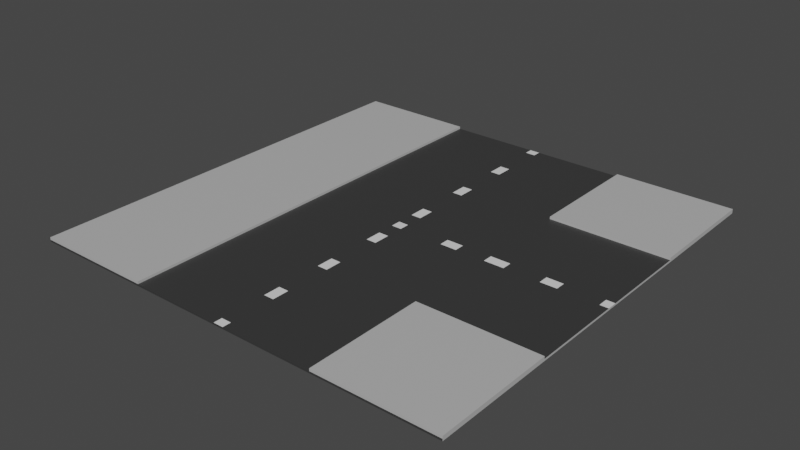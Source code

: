 # Source: ThreeWay.blend  (saved by Blender 2.91.10; exported with 4.5.12 LTS)
import bpy
from mathutils import Matrix  # noqa: F401  (used for matrix-valued properties, if any)

bpy.ops.wm.read_factory_settings(use_empty=True)
scene = bpy.context.scene
scene.name = 'Scene'

# ---- collections
col_collection = bpy.data.collections.new('Collection'); scene.collection.children.link(col_collection)

# ---- materials (node trees are filled in below, after node groups)
mat_material_004 = bpy.data.materials.new('Material.004')
mat_material_004.use_transparent_shadow = False
mat_material_005 = bpy.data.materials.new('Material.005')
mat_material_005.use_transparent_shadow = False
mat_material_006 = bpy.data.materials.new('Material.006')
mat_material_006.use_transparent_shadow = False

# ---- material node trees
mat_material_004.use_nodes = True; mat_material_004.node_tree.nodes.clear()
_N = mat_material_004.node_tree.nodes; _L = mat_material_004.node_tree.links
n0 = _N.new('ShaderNodeBsdfPrincipled'); n0.name = 'Principled BSDF'; n0.location = (10, 300)
n0.distribution = 'GGX'
n0.subsurface_method = 'BURLEY'
n0.inputs[0].default_value = (0.03968, 0.03968, 0.03968, 1.0)
n0.inputs[3].default_value = 1.45
n0.inputs[27].default_value = (0.0, 0.0, 0.0, 1.0)
n0.inputs[28].default_value = 1.0
n1 = _N.new('ShaderNodeOutputMaterial'); n1.name = 'Material Output'; n1.location = (300, 300)
_L.new(n0.outputs[0], n1.inputs[0])
n1.is_active_output = True
mat_material_005.use_nodes = True; mat_material_005.node_tree.nodes.clear()
_N = mat_material_005.node_tree.nodes; _L = mat_material_005.node_tree.links
n0 = _N.new('ShaderNodeBsdfPrincipled'); n0.name = 'Principled BSDF'; n0.location = (10, 300)
n0.distribution = 'GGX'
n0.subsurface_method = 'BURLEY'
n0.inputs[0].default_value = (0.477, 0.477, 0.477, 1.0)
n0.inputs[3].default_value = 1.45
n0.inputs[27].default_value = (0.0, 0.0, 0.0, 1.0)
n0.inputs[28].default_value = 1.0
n1 = _N.new('ShaderNodeOutputMaterial'); n1.name = 'Material Output'; n1.location = (300, 300)
_L.new(n0.outputs[0], n1.inputs[0])
n1.is_active_output = True
mat_material_006.use_nodes = True; mat_material_006.node_tree.nodes.clear()
_N = mat_material_006.node_tree.nodes; _L = mat_material_006.node_tree.links
n0 = _N.new('ShaderNodeBsdfPrincipled'); n0.name = 'Principled BSDF'; n0.location = (10, 300)
n0.distribution = 'GGX'
n0.subsurface_method = 'BURLEY'
n0.inputs[3].default_value = 1.45
n0.inputs[27].default_value = (0.0, 0.0, 0.0, 1.0)
n0.inputs[28].default_value = 1.0
n1 = _N.new('ShaderNodeOutputMaterial'); n1.name = 'Material Output'; n1.location = (300, 300)
_L.new(n0.outputs[0], n1.inputs[0])
n1.is_active_output = True

# ---- world
world_world = bpy.data.worlds.new('World'); scene.world = world_world
world_world.use_nodes = True; world_world.node_tree.nodes.clear()
_N = world_world.node_tree.nodes; _L = world_world.node_tree.links
n0 = _N.new('ShaderNodeOutputWorld'); n0.name = 'World Output'; n0.location = (300, 300)
n1 = _N.new('ShaderNodeBackground'); n1.name = 'Background'; n1.location = (10, 300)
n1.inputs[0].default_value = (0.05088, 0.05088, 0.05088, 1.0)
_L.new(n1.outputs[0], n0.inputs[0])
n0.is_active_output = True
world_world.color = (0.05088, 0.05088, 0.05088)
world_world.use_sun_shadow = False
world_world.sun_shadow_jitter_overblur = 0.0

# ---- meshes
me_cube = bpy.data.meshes.new('Cube')
me_cube.from_pydata([(-9.0, -9.0, -0.0397), (-9.0, -9.0, 0.0397), (-9.0, 9.0, -0.0397), (-9.0, 9.0, 0.0397), (9.0, -9.0, -0.0397), (9.0, -9.0, 0.0397), (9.0, 9.0, -0.0397), (9.0, 9.0, 0.0397), (-4.0, 9.0, -0.0397), (-4.0, -9.0, 0.0397), (-4.0, 9.0, 0.0397), (-4.0, -9.0, -0.0397), (4.0, 9.0, 0.0397), (4.0, -9.0, -0.0397), (4.0, 9.0, -0.0397), (4.0, -9.0, 0.0397), (-9.0, -9.0, 0.1397), (-9.0, 9.0, 0.1397), (4.0, 9.0, 0.1397), (9.0, 9.0, 0.1397), (9.0, -9.0, 0.1397), (-4.0, -9.0, 0.1397), (-4.0, 9.0, 0.1397), (4.0, -9.0, 0.1397), (0.2105, -9.0, -0.0397), (-0.2105, -9.0, -0.0397), (-0.2105, 9.0, 0.0397), (0.2105, 9.0, 0.0397), (0.2105, -9.0, 0.0397), (-0.2105, -9.0, 0.0397), (-0.2105, 9.0, -0.0397), (0.2105, 9.0, -0.0397), (-9.0, 6.079, -0.0397), (-9.0, 6.779, -0.0397), (-9.0, 3.507, -0.0397), (-9.0, 4.207, -0.0397), (-9.0, 0.9357, -0.0397), (-9.0, 1.636, -0.0397), (-9.0, -1.636, -0.0397), (-9.0, -0.9357, -0.0397), (-9.0, -4.207, -0.0397), (-9.0, -3.507, -0.0397), (-9.0, -6.779, -0.0397), (-9.0, -6.079, -0.0397), (-9.0, -6.079, 0.0397), (-9.0, -6.779, 0.0397), (-9.0, -3.507, 0.0397), (-9.0, -4.207, 0.0397), (-9.0, -0.9357, 0.0397), (-9.0, -1.636, 0.0397), (-9.0, 1.636, 0.0397), (-9.0, 0.9357, 0.0397), (-9.0, 4.207, 0.0397), (-9.0, 3.507, 0.0397), (-9.0, 6.779, 0.0397), (-9.0, 6.079, 0.0397), (9.0, -6.079, -0.0397), (9.0, -6.779, -0.0397), (9.0, -3.507, -0.0397), (9.0, -4.207, -0.0397), (9.0, -0.9357, -0.0397), (9.0, -1.636, -0.0397), (9.0, 1.636, -0.0397), (9.0, 0.9357, -0.0397), (9.0, 4.207, -0.0397), (9.0, 3.507, -0.0397), (9.0, 6.779, -0.0397), (9.0, 6.079, -0.0397), (9.0, 6.079, 0.0397), (9.0, 6.779, 0.0397), (9.0, 3.507, 0.0397), (9.0, 4.207, 0.0397), (9.0, 0.9357, 0.0397), (9.0, 1.636, 0.0397), (9.0, -1.636, 0.0397), (9.0, -0.9357, 0.0397), (9.0, -4.207, 0.0397), (9.0, -3.507, 0.0397), (9.0, -6.779, 0.0397), (9.0, -6.079, 0.0397), (-4.0, 6.079, -0.0397), (-4.0, 6.779, -0.0397), (-4.0, 3.507, -0.0397), (-4.0, 4.207, -0.0397), (-4.0, 0.9357, -0.0397), (-4.0, 1.636, -0.0397), (-4.0, -1.636, -0.0397), (-4.0, -0.9357, -0.0397), (-4.0, -4.207, -0.0397), (-4.0, -3.507, -0.0397), (-4.0, -6.779, -0.0397), (-4.0, -6.079, -0.0397), (-4.0, 6.079, 0.0397), (-4.0, 6.779, 0.0397), (-4.0, 3.507, 0.0397), (-4.0, 4.207, 0.0397), (-4.0, 0.9357, 0.0397), (-4.0, 1.636, 0.0397), (-4.0, -1.636, 0.0397), (-4.0, -0.9357, 0.0397), (-4.0, -4.207, 0.0397), (-4.0, -3.507, 0.0397), (-4.0, -6.779, 0.0397), (-4.0, -6.079, 0.0397), (4.0, 6.779, 0.0397), (4.0, 6.079, 0.0397), (4.0, 4.207, 0.0397), (4.0, 3.507, 0.0397), (4.0, 1.636, 0.0397), (4.0, 0.9357, 0.0397), (4.0, -0.9357, 0.0397), (4.0, -1.636, 0.0397), (4.0, -3.507, 0.0397), (4.0, -4.207, 0.0397), (4.0, -6.079, 0.0397), (4.0, -6.779, 0.0397), (4.0, 6.779, -0.0397), (4.0, 6.079, -0.0397), (4.0, 4.207, -0.0397), (4.0, 3.507, -0.0397), (4.0, 1.636, -0.0397), (4.0, 0.9357, -0.0397), (4.0, -0.9357, -0.0397), (4.0, -1.636, -0.0397), (4.0, -3.507, -0.0397), (4.0, -4.207, -0.0397), (4.0, -6.079, -0.0397), (4.0, -6.779, -0.0397), (-9.0, -6.779, 0.1397), (-9.0, -6.079, 0.1397), (-9.0, -4.207, 0.1397), (-9.0, -3.507, 0.1397), (-9.0, -1.636, 0.1397), (-9.0, -0.9357, 0.1397), (-9.0, 0.9357, 0.1397), (-9.0, 1.636, 0.1397), (-9.0, 3.507, 0.1397), (-9.0, 4.207, 0.1397), (-9.0, 6.079, 0.1397), (-9.0, 6.779, 0.1397), (9.0, 6.079, 0.1397), (9.0, 6.779, 0.1397), (9.0, 4.207, 0.1397), (9.0, -4.207, 0.1397), (9.0, -6.779, 0.1397), (9.0, -6.079, 0.1397), (-4.0, 6.779, 0.1397), (-4.0, 6.079, 0.1397), (-4.0, 4.207, 0.1397), (-4.0, 3.507, 0.1397), (-4.0, 1.636, 0.1397), (-4.0, 0.9357, 0.1397), (-4.0, -0.9357, 0.1397), (-4.0, -1.636, 0.1397), (-4.0, -3.507, 0.1397), (-4.0, -4.207, 0.1397), (-4.0, -6.079, 0.1397), (-4.0, -6.779, 0.1397), (4.0, 6.079, 0.1397), (4.0, 6.779, 0.1397), (4.0, 4.207, 0.1397), (4.0, -4.207, 0.1397), (4.0, -6.779, 0.1397), (4.0, -6.079, 0.1397), (-0.2105, -6.779, -0.0397), (-0.2105, -6.079, -0.0397), (-0.2105, -4.207, -0.0397), (-0.2105, -3.507, -0.0397), (-0.2105, -1.636, -0.0397), (-0.2105, -0.9357, -0.0397), (-0.2105, 0.9357, -0.0397), (-0.2105, 1.636, -0.0397), (-0.2105, 3.507, -0.0397), (-0.2105, 4.207, -0.0397), (-0.2105, 6.079, -0.0397), (-0.2105, 6.779, -0.0397), (0.2105, 6.779, -0.0397), (0.2105, 6.079, -0.0397), (0.2105, 4.207, -0.0397), (0.2105, 3.507, -0.0397), (0.2105, 1.636, -0.0397), (0.2105, 0.9357, -0.0397), (0.2105, -0.9357, -0.0397), (0.2105, -1.636, -0.0397), (0.2105, -3.507, -0.0397), (0.2105, -4.207, -0.0397), (0.2105, -6.079, -0.0397), (0.2105, -6.779, -0.0397), (0.2105, -6.779, 0.0397), (0.2105, -6.079, 0.0397), (0.2105, -4.207, 0.0397), (0.2105, -3.507, 0.0397), (0.2105, -1.636, 0.0397), (0.2105, -0.9357, 0.0397), (0.2105, 0.9357, 0.0397), (0.2105, 1.636, 0.0397), (0.2105, 3.507, 0.0397), (0.2105, 4.207, 0.0397), (0.2105, 6.079, 0.0397), (0.2105, 6.779, 0.0397), (-0.2105, 6.779, 0.0397), (-0.2105, 6.079, 0.0397), (-0.2105, 4.207, 0.0397), (-0.2105, 3.507, 0.0397), (-0.2105, 1.636, 0.0397), (-0.2105, 0.9357, 0.0397), (-0.2105, -0.9357, 0.0397), (-0.2105, -1.636, 0.0397), (-0.2105, -3.507, 0.0397), (-0.2105, -4.207, 0.0397), (-0.2105, -6.079, 0.0397), (-0.2105, -6.779, 0.0397), (-9.0, 8.648, -0.0397), (-4.0, 8.648, -0.0397), (-9.0, 8.648, 0.0397), (-9.0, 8.648, 0.1397), (9.0, 8.648, -0.0397), (9.0, 8.648, 0.0397), (4.0, 8.648, -0.0397), (9.0, 8.648, 0.1397), (-0.2105, 8.648, -0.0397), (-4.0, 8.648, 0.0397), (-0.2105, 8.648, 0.0397), (-4.0, 8.648, 0.1397), (0.2105, 8.648, 0.0397), (4.0, 8.648, 0.0397), (4.0, 8.648, 0.1397), (0.2105, 8.648, -0.0397), (-9.0, -8.648, -0.0397), (-9.0, -8.648, 0.0397), (-4.0, -8.648, -0.0397), (-9.0, -8.648, 0.1397), (4.0, -8.648, -0.0397), (9.0, -8.648, -0.0397), (9.0, -8.648, 0.0397), (9.0, -8.648, 0.1397), (-0.2105, -8.648, -0.0397), (-4.0, -8.648, 0.0397), (-4.0, -8.648, 0.1397), (-0.2105, -8.648, 0.0397), (4.0, -8.648, 0.0397), (4.0, -8.648, 0.1397), (0.2105, -8.648, 0.0397), (0.2105, -8.648, -0.0397), (0.2105, -4.0, 0.0397), (-0.2105, -4.0, 0.0397), (-0.2105, -4.0, -0.0397), (0.2105, -4.0, -0.0397), (4.0, -4.0, 0.0397), (4.0, -4.0, 0.1397), (-9.0, -4.0, 0.0397), (-9.0, -4.0, 0.1397), (-4.0, -4.0, 0.0397), (-4.0, -4.0, 0.1397), (9.0, -4.0, 0.1397), (-4.0, -4.0, -0.0397), (-9.0, -4.0, -0.0397), (4.0, -4.0, -0.0397), (9.0, -4.0, 0.0397), (9.0, -4.0, -0.0397), (0.2105, 4.0, 0.0397), (-0.2105, 4.0, 0.0397), (-0.2105, 4.0, -0.0397), (0.2105, 4.0, -0.0397), (4.0, 4.0, 0.0397), (4.0, 4.0, 0.1397), (-9.0, 4.0, 0.0397), (-9.0, 4.0, 0.1397), (-4.0, 4.0, 0.0397), (-4.0, 4.0, 0.1397), (9.0, 4.0, 0.1397), (-4.0, 4.0, -0.0397), (-9.0, 4.0, -0.0397), (4.0, 4.0, -0.0397), (9.0, 4.0, 0.0397), (9.0, 4.0, -0.0397), (4.0, 0.9357, 0.0397), (4.0, 1.636, 0.0397), (4.0, -1.636, 0.0397), (4.0, -0.9357, 0.0397), (4.0, -4.0, 0.0397), (4.0, -3.507, 0.0397), (4.0, 3.507, 0.0397), (9.0, 3.507, 0.0397), (9.0, 0.9357, 0.0397), (9.0, 1.636, 0.0397), (9.0, -1.636, 0.0397), (9.0, -0.9357, 0.0397), (9.0, -4.0, 0.0397), (9.0, -3.507, 0.0397), (4.0, 4.0, 0.0397), (9.0, 4.0, 0.0397), (-9.0, -0.21, -0.0397), (-9.0, 0.21, -0.0397), (-9.0, -0.21, 0.0397), (-9.0, 0.21, 0.0397), (-4.0, 0.21, -0.0397), (-4.0, -0.21, -0.0397), (-9.0, 0.21, 0.1397), (-9.0, -0.21, 0.1397), (9.0, 0.21, -0.0397), (9.0, -0.21, -0.0397), (9.0, -0.21, 0.0397), (9.0, 0.21, 0.0397), (4.0, -0.21, -0.0397), (4.0, 0.21, -0.0397), (-0.2105, 0.21, -0.0397), (-0.2105, -0.21, -0.0397), (-4.0, -0.21, 0.0397), (-4.0, 0.21, 0.0397), (-0.2105, -0.21, 0.0397), (-0.2105, 0.21, 0.0397), (-4.0, 0.21, 0.1397), (-4.0, -0.21, 0.1397), (0.2105, 0.21, 0.0397), (0.2105, -0.21, 0.0397), (4.0, 0.21, 0.0397), (4.0, -0.21, 0.0397), (0.2105, -0.21, -0.0397), (0.2105, 0.21, -0.0397), (9.0, 0.21, 0.0397), (9.0, -0.21, 0.0397), (4.0, -0.21, 0.0397), (4.0, 0.21, 0.0397), (8.65, 9.0, 0.0397), (8.65, -9.0, -0.0397), (8.65, 9.0, -0.0397), (8.65, -9.0, 0.0397), (8.65, 9.0, 0.1397), (8.65, -9.0, 0.1397), (8.65, 6.079, 0.1397), (8.65, 6.779, 0.1397), (8.65, 4.207, 0.1397), (8.65, -4.207, 0.1397), (8.65, -6.779, 0.1397), (8.65, -6.079, 0.1397), (8.65, 6.079, -0.0397), (8.65, 6.779, -0.0397), (8.65, 3.507, -0.0397), (8.65, 4.207, -0.0397), (8.65, 0.9357, -0.0397), (8.65, 1.636, -0.0397), (8.65, -1.636, -0.0397), (8.65, -0.9357, -0.0397), (8.65, -4.207, -0.0397), (8.65, -3.507, -0.0397), (8.65, -6.779, -0.0397), (8.65, -6.079, -0.0397), (8.65, 8.648, -0.0397), (8.65, 8.648, 0.1397), (8.65, -8.648, 0.1397), (8.65, -8.648, -0.0397), (8.65, -4.0, -0.0397), (8.65, -4.0, 0.1397), (8.65, 4.0, -0.0397), (8.65, 4.0, 0.1397), (8.65, 3.507, 0.0397), (8.65, 0.9357, 0.0397), (8.65, 1.636, 0.0397), (8.65, -1.636, 0.0397), (8.65, -0.9357, 0.0397), (8.65, -3.507, 0.0397), (8.65, -4.0, 0.0397), (8.65, 4.0, 0.0397), (8.65, -0.21, -0.0397), (8.65, 0.21, -0.0397), (8.65, -0.21, 0.0397), (8.65, 0.21, 0.0397), (6.773, 9.0, -0.0397), (6.773, -9.0, 0.0397), (6.773, -9.0, 0.1397), (6.773, 6.779, 0.1397), (6.773, 4.207, 0.1397), (6.773, -6.079, 0.1397), (6.773, 6.079, -0.0397), (6.773, 3.507, -0.0397), (6.773, 0.9357, -0.0397), (6.773, -1.636, -0.0397), (6.773, -4.207, -0.0397), (6.773, -6.779, -0.0397), (6.773, 8.648, -0.0397), (6.773, -8.648, -0.0397), (6.773, -4.0, 0.1397), (6.773, 4.0, 0.1397), (6.773, 1.636, 0.0397), (6.773, -0.9357, 0.0397), (6.773, -3.507, 0.0397), (6.773, -4.0, 0.0397), (6.773, 4.0, 0.0397), (6.773, -0.21, -0.0397), (7.018, 0.21, 0.0397), (6.773, 9.0, 0.0397), (6.773, -9.0, -0.0397), (6.773, 9.0, 0.1397), (6.773, 6.079, 0.1397), (6.773, -4.207, 0.1397), (6.773, -6.779, 0.1397), (6.773, 6.779, -0.0397), (6.773, 4.207, -0.0397), (6.773, 1.636, -0.0397), (6.773, -0.9357, -0.0397), (6.773, -3.507, -0.0397), (6.773, -6.079, -0.0397), (6.773, 8.648, 0.1397), (6.773, -8.648, 0.1397), (6.773, -4.0, -0.0397), (6.773, 4.0, -0.0397), (6.773, 3.507, 0.0397), (6.773, 0.9357, 0.0397), (6.773, -1.636, 0.0397), (6.773, 0.21, -0.0397), (7.018, -0.21, 0.0397), (6.083, 9.0, -0.0397), (6.083, -9.0, 0.0397), (6.083, -9.0, 0.1397), (6.083, 6.779, 0.1397), (6.083, 4.207, 0.1397), (6.083, -6.079, 0.1397), (6.083, 6.079, -0.0397), (6.083, 3.507, -0.0397), (6.083, 0.9357, -0.0397), (6.083, -1.636, -0.0397), (6.083, -4.207, -0.0397), (6.083, -6.779, -0.0397), (6.083, 8.648, -0.0397), (6.083, -8.648, -0.0397), (6.083, -4.0, 0.1397), (6.083, 4.0, 0.1397), (6.083, 1.636, 0.0397), (6.083, -0.9357, 0.0397), (6.083, -3.507, 0.0397), (6.083, -4.0, 0.0397), (6.083, 4.0, 0.0397), (6.083, -0.21, -0.0397), (6.327, 0.21, 0.0397), (6.083, 9.0, 0.0397), (6.083, -9.0, -0.0397), (6.083, 9.0, 0.1397), (6.083, 6.079, 0.1397), (6.083, -4.207, 0.1397), (6.083, -6.779, 0.1397), (6.083, 6.779, -0.0397), (6.083, 4.207, -0.0397), (6.083, 1.636, -0.0397), (6.083, -0.9357, -0.0397), (6.083, -3.507, -0.0397), (6.083, -6.079, -0.0397), (6.083, 8.648, 0.1397), (6.083, -8.648, 0.1397), (6.083, -4.0, -0.0397), (6.083, 4.0, -0.0397), (6.083, 3.507, 0.0397), (6.083, 0.9357, 0.0397), (6.083, -1.636, 0.0397), (6.083, 0.21, -0.0397), (6.327, -0.21, 0.0397), (2.074, -9.0, 0.0397), (2.074, -9.0, -0.0397), (2.074, 9.0, -0.0397), (2.074, 9.0, 0.0397), (2.074, 6.079, 0.0397), (2.074, 6.779, 0.0397), (2.074, 3.507, 0.0397), (2.074, 4.207, 0.0397), (2.074, 0.9357, 0.0397), (2.074, 1.636, 0.0397), (2.074, -1.636, 0.0397), (2.074, -0.9357, 0.0397), (2.074, -4.207, 0.0397), (2.074, -3.507, 0.0397), (2.074, -6.779, 0.0397), (2.074, -6.079, 0.0397), (2.074, 6.079, -0.0397), (2.074, 6.779, -0.0397), (2.074, 3.507, -0.0397), (2.074, 4.207, -0.0397), (2.074, 0.9357, -0.0397), (2.074, 1.636, -0.0397), (2.074, -1.636, -0.0397), (2.074, -0.9357, -0.0397), (2.074, -4.207, -0.0397), (2.074, -3.507, -0.0397), (2.074, -6.779, -0.0397), (2.074, -6.079, -0.0397), (2.074, 8.648, -0.0397), (2.074, 8.648, 0.0397), (2.074, -8.648, -0.0397), (2.074, -8.648, 0.0397), (2.074, -4.0, -0.0397), (2.074, -4.0, 0.0397), (2.074, 4.0, -0.0397), (2.074, 4.0, 0.0397), (2.074, -0.21, -0.0397), (2.074, 0.21, -0.0397), (2.074, -0.21, 0.0397), (2.074, 0.21, 0.0397), (2.764, -9.0, -0.0397), (2.764, 9.0, -0.0397), (2.764, 6.079, 0.0397), (2.764, 3.507, 0.0397), (2.764, 0.9357, 0.0397), (2.764, -1.636, 0.0397), (2.764, -4.207, 0.0397), (2.764, -6.779, 0.0397), (2.764, 6.779, -0.0397), (2.764, 4.207, -0.0397), (2.764, 1.636, -0.0397), (2.764, -0.9357, -0.0397), (2.764, -3.507, -0.0397), (2.764, -6.079, -0.0397), (2.764, 8.648, 0.0397), (2.764, -8.648, 0.0397), (2.764, -4.0, -0.0397), (2.764, 4.0, -0.0397), (2.764, 0.21, -0.0397), (2.764, -0.21, 0.0397), (2.764, -9.0, 0.0397), (2.764, 9.0, 0.0397), (2.764, 6.779, 0.0397), (2.764, 4.207, 0.0397), (2.764, 1.636, 0.0397), (2.764, -0.9357, 0.0397), (2.764, -3.507, 0.0397), (2.764, -6.079, 0.0397), (2.764, 6.079, -0.0397), (2.764, 3.507, -0.0397), (2.764, 0.9357, -0.0397), (2.764, -1.636, -0.0397), (2.764, -4.207, -0.0397), (2.764, -6.779, -0.0397), (2.764, 8.648, -0.0397), (2.764, -8.648, -0.0397), (2.764, -4.0, 0.0397), (2.764, 4.0, 0.0397), (2.764, -0.21, -0.0397), (2.764, 0.21, 0.0397), (4.511, 9.0, -0.0397), (4.511, -9.0, 0.0397), (4.511, -9.0, 0.1397), (4.511, 6.779, 0.1397), (4.511, 4.207, 0.1397), (4.511, -6.079, 0.1397), (4.511, 6.079, -0.0397), (4.511, 3.507, -0.0397), (4.511, 0.9357, -0.0397), (4.511, -1.636, -0.0397), (4.511, -4.207, -0.0397), (4.511, -6.779, -0.0397), (4.511, 8.648, -0.0397), (4.511, -8.648, -0.0397), (4.511, -4.0, 0.1397), (4.511, 4.0, 0.1397), (4.511, 1.636, 0.0397), (4.511, -0.9357, 0.0397), (4.511, -3.507, 0.0397), (4.511, -4.0, 0.0397), (4.511, 4.0, 0.0397), (4.511, -0.21, -0.0397), (4.833, 0.21, 0.0397), (4.511, 9.0, 0.0397), (4.511, -9.0, -0.0397), (4.511, 9.0, 0.1397), (4.511, 6.079, 0.1397), (4.511, -4.207, 0.1397), (4.511, -6.779, 0.1397), (4.511, 6.779, -0.0397), (4.511, 4.207, -0.0397), (4.511, 1.636, -0.0397), (4.511, -0.9357, -0.0397), (4.511, -3.507, -0.0397), (4.511, -6.079, -0.0397), (4.511, 8.648, 0.1397), (4.511, -8.648, 0.1397), (4.511, -4.0, -0.0397), (4.511, 4.0, -0.0397), (4.511, 3.507, 0.0397), (4.511, 0.9357, 0.0397), (4.511, -1.636, 0.0397), (4.511, 0.21, -0.0397), (4.833, -0.21, 0.0397)], [], [(37, 50, 53, 34), (326, 324, 7, 6), (61, 74, 77, 58), (11, 9, 1, 0), (59, 76, 79, 56), (71, 68, 140, 142), (238, 231, 16, 21), (456, 28, 24, 457), (510, 518, 104, 225), (2, 3, 10, 8), (229, 1, 16, 231), (221, 93, 200, 222), (560, 537, 15, 13), (559, 12, 18, 561), (10, 26, 30, 8), (484, 473, 176, 227), (155, 130, 129, 156), (236, 164, 187, 243), (92, 95, 202, 201), (47, 44, 129, 130), (511, 516, 15, 240), (10, 3, 17, 22), (1, 9, 21, 16), (327, 5, 20, 329), (517, 12, 14, 497), (242, 188, 211, 239), (29, 25, 24, 28), (27, 31, 30, 26), (29, 9, 11, 25), (189, 190, 209, 210), (191, 192, 207, 208), (193, 315, 310, 206), (195, 196, 203, 204), (197, 198, 201, 202), (224, 27, 26, 222), (165, 166, 185, 186), (167, 168, 183, 184), (99, 308, 313, 152), (171, 172, 179, 180), (173, 174, 177, 178), (220, 30, 31, 227), (498, 519, 106, 105), (225, 104, 159, 226), (500, 535, 316, 109), (501, 522, 112, 111), (502, 523, 114, 113), (240, 15, 23, 241), (351, 233, 4, 325), (214, 54, 139, 215), (55, 52, 137, 138), (53, 50, 135, 136), (307, 169, 87, 297), (49, 46, 131, 132), (237, 9, 29, 239), (237, 102, 157, 238), (100, 103, 210, 209), (98, 101, 208, 207), (309, 96, 151, 312), (94, 97, 204, 203), (562, 158, 160, 540), (563, 161, 163, 541), (572, 241, 23, 538), (571, 226, 159, 539), (223, 215, 139, 146), (147, 138, 137, 148), (149, 136, 135, 150), (63, 72, 303, 300), (153, 132, 131, 154), (105, 106, 160, 158), (499, 520, 108, 107), (113, 114, 163, 161), (174, 173, 83, 80), (172, 171, 85, 82), (170, 306, 296, 84), (168, 167, 89, 86), (166, 165, 91, 88), (236, 25, 11, 230), (35, 52, 55, 32), (212, 214, 3, 2), (51, 295, 298, 134), (41, 46, 49, 38), (43, 44, 47, 40), (228, 229, 45, 42), (221, 10, 22, 223), (95, 92, 147, 148), (97, 94, 149, 150), (314, 194, 205, 311), (101, 98, 153, 154), (103, 100, 155, 156), (472, 475, 178, 177), (474, 477, 180, 179), (169, 307, 318, 182), (478, 481, 184, 183), (480, 483, 186, 185), (486, 457, 24, 243), (220, 175, 81, 213), (234, 78, 144, 235), (79, 76, 143, 145), (217, 7, 19, 219), (216, 217, 69, 66), (67, 68, 71, 64), (65, 70, 73, 62), (476, 493, 319, 181), (233, 234, 5, 4), (348, 216, 66, 337), (336, 67, 64, 339), (338, 65, 62, 341), (340, 63, 300, 365), (342, 61, 58, 345), (344, 59, 56, 347), (228, 230, 11, 0), (40, 88, 91, 43), (38, 86, 89, 41), (293, 295, 51, 36), (34, 82, 85, 37), (32, 80, 83, 35), (189, 210, 211, 188), (244, 245, 209, 190), (193, 206, 207, 192), (195, 204, 205, 194), (260, 261, 203, 196), (199, 200, 201, 198), (165, 186, 187, 164), (246, 247, 185, 166), (169, 182, 183, 168), (171, 180, 181, 170), (262, 263, 179, 172), (175, 176, 177, 174), (105, 158, 159, 104), (264, 265, 160, 106), (115, 162, 163, 114), (55, 138, 139, 54), (266, 267, 137, 52), (51, 134, 135, 50), (49, 132, 133, 48), (250, 251, 131, 46), (45, 128, 129, 44), (103, 156, 157, 102), (252, 253, 155, 100), (99, 152, 153, 98), (97, 150, 151, 96), (268, 269, 149, 94), (93, 146, 147, 92), (330, 140, 141, 331), (355, 270, 142, 332), (334, 144, 145, 335), (138, 147, 146, 139), (267, 269, 148, 137), (134, 151, 150, 135), (132, 153, 152, 133), (251, 253, 154, 131), (128, 157, 156, 129), (498, 105, 104, 518), (533, 264, 106, 519), (500, 109, 108, 520), (501, 111, 110, 521), (532, 248, 112, 522), (503, 115, 114, 523), (174, 80, 81, 175), (262, 271, 83, 173), (170, 84, 85, 171), (168, 86, 87, 169), (246, 255, 89, 167), (164, 90, 91, 165), (80, 32, 33, 81), (271, 272, 35, 83), (84, 36, 37, 85), (86, 38, 39, 87), (255, 256, 41, 89), (90, 42, 43, 91), (92, 201, 200, 93), (268, 261, 202, 95), (96, 205, 204, 97), (98, 207, 206, 99), (252, 245, 208, 101), (102, 211, 210, 103), (472, 177, 176, 473), (490, 263, 178, 475), (476, 181, 180, 477), (478, 183, 182, 479), (488, 247, 184, 481), (482, 187, 186, 483), (79, 145, 144, 78), (258, 254, 143, 76), (69, 141, 140, 68), (542, 117, 116, 565), (574, 273, 118, 566), (544, 121, 120, 567), (545, 123, 122, 568), (573, 257, 124, 569), (547, 127, 126, 570), (68, 67, 66, 69), (274, 275, 64, 71), (72, 63, 62, 73), (74, 61, 60, 75), (258, 259, 58, 77), (78, 57, 56, 79), (44, 43, 42, 45), (250, 256, 40, 47), (48, 39, 38, 49), (50, 37, 36, 51), (266, 272, 34, 53), (54, 33, 32, 55), (212, 213, 81, 33), (2, 8, 213, 212), (326, 6, 216, 348), (6, 7, 217, 216), (69, 217, 219, 141), (30, 220, 213, 8), (93, 221, 223, 146), (33, 54, 214, 212), (22, 17, 215, 223), (561, 18, 226, 571), (3, 214, 215, 17), (12, 225, 226, 18), (175, 220, 227, 176), (199, 224, 222, 200), (458, 484, 227, 31), (10, 221, 222, 26), (517, 510, 225, 12), (42, 90, 230, 228), (57, 78, 234, 233), (5, 234, 235, 20), (482, 486, 243, 187), (0, 1, 229, 228), (164, 236, 230, 90), (564, 162, 241, 572), (9, 237, 238, 21), (102, 237, 239, 211), (346, 57, 233, 351), (115, 240, 241, 162), (28, 242, 239, 29), (503, 511, 240, 115), (25, 236, 243, 24), (45, 229, 231, 128), (157, 128, 231, 238), (46, 41, 256, 250), (76, 59, 259, 258), (546, 125, 257, 573), (480, 185, 247, 488), (100, 209, 245, 252), (88, 40, 256, 255), (166, 88, 255, 246), (502, 113, 248, 532), (130, 155, 253, 251), (333, 143, 254, 353), (101, 154, 253, 252), (47, 130, 251, 250), (113, 161, 249, 248), (167, 184, 247, 246), (191, 208, 245, 244), (52, 35, 272, 266), (70, 65, 275, 274), (543, 119, 273, 574), (71, 142, 270, 274), (474, 179, 263, 490), (94, 203, 261, 268), (82, 34, 272, 271), (172, 82, 271, 262), (499, 107, 264, 533), (136, 149, 269, 267), (95, 148, 269, 268), (53, 136, 267, 266), (173, 178, 263, 262), (197, 202, 261, 260), (575, 282, 277, 552), (576, 276, 323, 558), (577, 278, 281, 554), (357, 284, 285, 358), (359, 286, 287, 360), (362, 288, 289, 361), (356, 283, 291, 363), (353, 254, 288, 362), (551, 265, 290, 556), (292, 297, 87, 39), (301, 302, 75, 60), (364, 301, 60, 343), (492, 479, 182, 318), (96, 309, 311, 205), (36, 84, 296, 293), (151, 134, 298, 312), (313, 299, 133, 152), (308, 99, 206, 310), (294, 48, 133, 299), (306, 170, 181, 319), (515, 521, 110, 317), (297, 292, 293, 296), (557, 304, 305, 578), (302, 301, 300, 303), (492, 318, 319, 493), (309, 312, 313, 308), (295, 293, 292, 294), (307, 297, 296, 306), (299, 313, 312, 298), (308, 310, 311, 309), (294, 299, 298, 295), (515, 317, 316, 535), (306, 319, 318, 307), (314, 311, 310, 315), (39, 48, 294, 292), (366, 321, 320, 367), (579, 322, 279, 553), (321, 366, 360, 287), (411, 366, 367, 390), (301, 364, 365, 300), (389, 364, 343, 400), (270, 355, 363, 291), (382, 353, 362, 387), (407, 356, 363, 388), (387, 362, 361, 386), (409, 359, 360, 385), (408, 357, 358, 384), (286, 359, 361, 289), (284, 357, 367, 320), (283, 356, 358, 285), (65, 338, 354, 275), (395, 333, 353, 382), (59, 344, 352, 259), (379, 346, 351, 381), (144, 334, 350, 235), (19, 328, 349, 219), (368, 326, 348, 380), (57, 346, 347, 56), (259, 352, 345, 58), (61, 342, 343, 60), (63, 340, 341, 62), (275, 354, 339, 64), (67, 336, 337, 66), (396, 334, 335, 373), (383, 355, 332, 372), (394, 330, 331, 371), (378, 344, 347, 402), (377, 342, 345, 401), (376, 340, 365, 410), (375, 338, 341, 399), (374, 336, 339, 398), (380, 348, 337, 397), (219, 349, 331, 141), (235, 350, 329, 20), (143, 333, 335, 145), (140, 330, 332, 142), (381, 351, 325, 392), (369, 327, 329, 370), (7, 324, 328, 19), (4, 5, 327, 325), (368, 391, 324, 326), (412, 435, 391, 368), (413, 369, 370, 414), (425, 381, 392, 436), (424, 380, 397, 441), (418, 374, 398, 442), (419, 375, 399, 443), (420, 376, 410, 454), (421, 377, 401, 445), (422, 378, 402, 446), (438, 394, 371, 415), (427, 383, 372, 416), (440, 396, 373, 417), (412, 368, 380, 424), (423, 379, 381, 425), (439, 395, 382, 426), (452, 408, 384, 428), (453, 409, 385, 429), (431, 387, 386, 430), (451, 407, 388, 432), (426, 382, 387, 431), (433, 389, 400, 444), (455, 411, 390, 434), (366, 411, 385, 360), (364, 389, 410, 365), (355, 383, 388, 363), (359, 409, 386, 361), (357, 408, 390, 367), (356, 407, 384, 358), (338, 375, 406, 354), (344, 378, 405, 352), (334, 396, 404, 350), (328, 393, 403, 349), (346, 379, 402, 347), (352, 405, 401, 345), (342, 377, 400, 343), (340, 376, 399, 341), (354, 406, 398, 339), (336, 374, 397, 337), (349, 403, 371, 331), (350, 404, 370, 329), (333, 395, 373, 335), (330, 394, 372, 332), (324, 391, 393, 328), (325, 327, 369, 392), (579, 455, 434, 558), (557, 433, 444, 568), (550, 426, 431, 555), (575, 451, 432, 556), (555, 431, 430, 554), (577, 453, 429, 553), (576, 452, 428, 552), (563, 439, 426, 550), (547, 423, 425, 549), (536, 412, 424, 548), (564, 440, 417, 541), (551, 427, 416, 540), (562, 438, 415, 539), (546, 422, 446, 570), (545, 421, 445, 569), (544, 420, 454, 578), (543, 419, 443, 567), (542, 418, 442, 566), (548, 424, 441, 565), (549, 425, 436, 560), (537, 413, 414, 538), (536, 559, 435, 412), (411, 455, 429, 385), (389, 433, 454, 410), (383, 427, 432, 388), (409, 453, 430, 386), (408, 452, 434, 390), (407, 451, 428, 384), (375, 419, 450, 406), (378, 422, 449, 405), (396, 440, 448, 404), (393, 437, 447, 403), (379, 423, 446, 402), (405, 449, 445, 401), (377, 421, 444, 400), (376, 420, 443, 399), (406, 450, 442, 398), (374, 418, 441, 397), (403, 447, 415, 371), (404, 448, 414, 370), (395, 439, 417, 373), (394, 438, 416, 372), (391, 435, 437, 393), (392, 369, 413, 436), (315, 494, 495, 314), (534, 492, 493, 514), (315, 193, 467, 494), (534, 507, 479, 492), (196, 462, 491, 260), (525, 474, 490, 513), (190, 468, 489, 244), (528, 480, 488, 512), (188, 242, 487, 470), (529, 531, 486, 482), (27, 224, 485, 459), (497, 530, 484, 458), (529, 482, 483, 509), (512, 488, 481, 508), (527, 478, 479, 507), (526, 476, 477, 506), (513, 490, 475, 505), (524, 472, 473, 504), (188, 470, 471, 189), (244, 489, 469, 191), (192, 466, 467, 193), (194, 464, 465, 195), (260, 491, 463, 197), (198, 460, 461, 199), (526, 514, 493, 476), (531, 496, 457, 486), (528, 509, 483, 480), (527, 508, 481, 478), (525, 506, 477, 474), (524, 505, 475, 472), (196, 195, 465, 462), (190, 189, 471, 468), (192, 191, 469, 466), (194, 314, 495, 464), (198, 197, 463, 460), (27, 459, 458, 31), (242, 28, 456, 487), (530, 504, 473, 484), (224, 199, 461, 485), (516, 456, 457, 496), (15, 516, 496, 13), (218, 116, 504, 530), (117, 118, 505, 524), (119, 120, 506, 525), (123, 124, 508, 527), (125, 126, 509, 528), (232, 13, 496, 531), (121, 305, 514, 526), (117, 524, 504, 116), (273, 513, 505, 118), (121, 526, 506, 120), (123, 527, 507, 122), (257, 512, 508, 124), (127, 529, 509, 126), (14, 218, 530, 497), (127, 232, 531, 529), (125, 528, 512, 257), (119, 525, 513, 273), (304, 122, 507, 534), (304, 534, 514, 305), (494, 515, 535, 495), (494, 467, 521, 515), (462, 499, 533, 491), (468, 502, 532, 489), (470, 487, 511, 503), (459, 485, 510, 517), (470, 503, 523, 471), (489, 532, 522, 469), (466, 501, 521, 467), (464, 500, 520, 465), (491, 533, 519, 463), (460, 498, 518, 461), (462, 465, 520, 499), (468, 471, 523, 502), (466, 469, 522, 501), (464, 495, 535, 500), (460, 463, 519, 498), (459, 517, 497, 458), (487, 456, 516, 511), (485, 461, 518, 510), (14, 12, 559, 536), (15, 537, 538, 23), (232, 549, 560, 13), (218, 548, 565, 116), (117, 542, 566, 118), (119, 543, 567, 120), (121, 544, 578, 305), (123, 545, 569, 124), (125, 546, 570, 126), (158, 562, 539, 159), (265, 551, 540, 160), (162, 564, 541, 163), (14, 536, 548, 218), (127, 547, 549, 232), (161, 563, 550, 249), (276, 576, 552, 277), (278, 577, 553, 279), (280, 555, 554, 281), (282, 575, 556, 290), (249, 550, 555, 280), (304, 557, 568, 122), (322, 579, 558, 323), (455, 579, 553, 429), (433, 557, 578, 454), (427, 551, 556, 432), (453, 577, 554, 430), (452, 576, 558, 434), (451, 575, 552, 428), (419, 543, 574, 450), (422, 546, 573, 449), (440, 564, 572, 448), (437, 561, 571, 447), (423, 547, 570, 446), (449, 573, 569, 445), (421, 545, 568, 444), (420, 544, 567, 443), (450, 574, 566, 442), (418, 542, 565, 441), (447, 571, 539, 415), (448, 572, 538, 414), (439, 563, 541, 417), (438, 562, 540, 416), (435, 559, 561, 437), (436, 413, 537, 560)])
me_cube.polygons.foreach_set('material_index', [1, 0, 1, 0, 1, 1, 1, 0, 0, 0, 1, 0, 0, 1, 0, 0, 1, 0, 0, 1, 0, 1, 1, 1, 0, 0, 0, 0, 0, 0, 0, 0, 0, 0, 2, 0, 0, 1, 0, 0, 0, 0, 1, 0, 0, 0, 1, 0, 1, 1, 1, 0, 1, 0, 1, 0, 0, 1, 0, 1, 1, 1, 1, 1, 1, 1, 1, 1, 1, 0, 1, 0, 0, 0, 0, 0, 0, 1, 1, 1, 1, 1, 1, 1, 1, 1, 0, 1, 1, 0, 0, 0, 0, 0, 0, 0, 1, 1, 1, 1, 1, 1, 0, 1, 0, 0, 0, 0, 0, 0, 0, 0, 0, 1, 0, 0, 2, 2, 2, 2, 2, 2, 0, 0, 0, 0, 0, 0, 1, 1, 1, 1, 1, 1, 1, 1, 1, 1, 1, 1, 1, 1, 1, 1, 1, 1, 1, 1, 1, 1, 1, 1, 0, 0, 0, 0, 0, 0, 0, 0, 0, 0, 0, 0, 0, 0, 0, 0, 0, 0, 0, 0, 0, 0, 0, 0, 0, 0, 0, 0, 0, 0, 1, 1, 1, 0, 0, 0, 0, 0, 0, 1, 1, 1, 1, 1, 1, 1, 1, 1, 1, 1, 1, 0, 0, 0, 1, 1, 0, 1, 1, 1, 1, 1, 1, 0, 0, 0, 0, 0, 0, 1, 1, 0, 1, 0, 1, 1, 0, 0, 1, 2, 0, 0, 1, 1, 1, 1, 0, 0, 0, 0, 0, 0, 1, 1, 1, 1, 1, 0, 2, 1, 1, 0, 1, 0, 0, 0, 0, 0, 1, 1, 1, 0, 2, 0, 0, 0, 0, 0, 0, 0, 1, 1, 0, 1, 0, 0, 0, 0, 1, 1, 0, 1, 0, 0, 0, 0, 1, 0, 1, 1, 0, 1, 0, 1, 0, 0, 2, 1, 2, 0, 0, 0, 0, 0, 1, 1, 0, 0, 0, 0, 0, 0, 0, 0, 1, 0, 0, 1, 1, 0, 0, 0, 0, 0, 0, 0, 1, 1, 1, 0, 0, 0, 0, 0, 0, 1, 1, 1, 1, 0, 1, 1, 0, 0, 0, 1, 0, 0, 0, 0, 0, 0, 0, 1, 1, 1, 0, 0, 1, 0, 0, 0, 0, 1, 0, 2, 0, 0, 1, 0, 0, 0, 0, 0, 1, 1, 0, 0, 0, 0, 0, 0, 1, 1, 1, 1, 1, 0, 0, 0, 1, 0, 0, 0, 0, 1, 0, 0, 1, 1, 1, 0, 0, 0, 0, 0, 0, 0, 1, 0, 0, 0, 1, 0, 0, 0, 0, 0, 1, 1, 0, 0, 0, 0, 0, 0, 1, 1, 1, 1, 1, 0, 0, 0, 0, 0, 0, 0, 0, 0, 0, 0, 0, 0, 0, 0, 0, 0, 0, 0, 0, 0, 0, 0, 0, 0, 0, 0, 0, 0, 0, 0, 0, 0, 0, 0, 0, 0, 0, 0, 0, 0, 0, 0, 0, 0, 0, 0, 0, 0, 0, 0, 0, 0, 0, 0, 0, 0, 0, 0, 0, 0, 2, 0, 0, 0, 0, 0, 0, 0, 0, 0, 0, 0, 0, 0, 0, 0, 0, 0, 0, 0, 0, 1, 0, 0, 0, 0, 0, 0, 0, 1, 1, 1, 0, 0, 1, 0, 0, 0, 0, 1, 0, 2, 0, 0, 1, 0, 0, 0, 0, 0, 1, 1, 0, 0, 0, 0, 0, 0, 1, 1, 1, 1, 1, 0])
_uv = me_cube.uv_layers.new(name='UVMap')
_uv.uv.foreach_set('vector', [0.375, 0.1477, 0.625, 0.1477, 0.625, 0.1737, 0.375, 0.1737, 0.375, 0.4951, 0.625, 0.4951, 0.625, 0.5, 0.375, 0.5, 0.375, 0.6477, 0.625, 0.6477, 0.625, 0.6737, 0.375, 0.6737, 0.375, 0.9306, 0.625, 0.9306, 0.625, 1.0, 0.375, 1.0, 0.375, 0.6834, 0.625, 0.6834, 0.625, 0.7094, 0.375, 0.7094, 0.625, 0.5666, 0.625, 0.5406, 0.625, 0.5406, 0.625, 0.5666, 0.8056, 0.7451, 0.875, 0.7451, 0.875, 0.75, 0.8056, 0.75, 0.625, 0.8462, 0.625, 0.8721, 0.375, 0.8721, 0.375, 0.8462, 0.7116, 0.5049, 0.7116, 0.5309, 0.6944, 0.5309, 0.6944, 0.5049, 0.375, 0.25, 0.625, 0.25, 0.625, 0.3194, 0.375, 0.3194, 0.625, 0.00489, 0.625, 0.0, 0.625, 0.0, 0.625, 0.00489, 0.8056, 0.5049, 0.8056, 0.5309, 0.7529, 0.5309, 0.7529, 0.5049, 0.375, 0.8124, 0.625, 0.8124, 0.625, 0.8194, 0.375, 0.8194, 0.625, 0.4376, 0.625, 0.4306, 0.625, 0.4306, 0.625, 0.4376, 0.625, 0.3194, 0.625, 0.3721, 0.375, 0.3721, 0.375, 0.3194, 0.2788, 0.5049, 0.2788, 0.5309, 0.2529, 0.5309, 0.2529, 0.5049, 0.8056, 0.6834, 0.875, 0.6834, 0.875, 0.7094, 0.8056, 0.7094, 0.2471, 0.7451, 0.2471, 0.7191, 0.2529, 0.7191, 0.2529, 0.7451, 0.8056, 0.5406, 0.8056, 0.5666, 0.7529, 0.5666, 0.7529, 0.5406, 0.625, 0.06657, 0.625, 0.04058, 0.625, 0.04058, 0.625, 0.06657, 0.7116, 0.7451, 0.7116, 0.75, 0.6944, 0.75, 0.6944, 0.7451, 0.625, 0.3194, 0.625, 0.25, 0.625, 0.25, 0.625, 0.3194, 0.625, 1.0, 0.625, 0.9306, 0.625, 0.9306, 0.625, 1.0, 0.625, 0.7549, 0.625, 0.75, 0.625, 0.75, 0.625, 0.7549, 0.625, 0.4134, 0.625, 0.4306, 0.375, 0.4306, 0.375, 0.4134, 0.7471, 0.7451, 0.7471, 0.7191, 0.7529, 0.7191, 0.7529, 0.7451, 0.625, 0.8779, 0.375, 0.8779, 0.375, 0.8721, 0.625, 0.8721, 0.625, 0.3779, 0.375, 0.3779, 0.375, 0.3721, 0.625, 0.3721, 0.625, 0.8779, 0.625, 0.9306, 0.375, 0.9306, 0.375, 0.8779, 0.7471, 0.7094, 0.7471, 0.6834, 0.7529, 0.6834, 0.7529, 0.7094, 0.7471, 0.6737, 0.7471, 0.6477, 0.7529, 0.6477, 0.7529, 0.6737, 0.7471, 0.638, 0.7471, 0.6279, 0.7529, 0.6279, 0.7529, 0.638, 0.7471, 0.6023, 0.7471, 0.5763, 0.7529, 0.5763, 0.7529, 0.6023, 0.7471, 0.5666, 0.7471, 0.5406, 0.7529, 0.5406, 0.7529, 0.5666, 0.7471, 0.5049, 0.7471, 0.5, 0.7529, 0.5, 0.7529, 0.5049, 0.2471, 0.7094, 0.2471, 0.6834, 0.2529, 0.6834, 0.2529, 0.7094, 0.2471, 0.6737, 0.2471, 0.6477, 0.2529, 0.6477, 0.2529, 0.6737, 0.8056, 0.638, 0.8056, 0.6279, 0.8056, 0.6279, 0.8056, 0.638, 0.2471, 0.6023, 0.2471, 0.5763, 0.2529, 0.5763, 0.2529, 0.6023, 0.2471, 0.5666, 0.2471, 0.5406, 0.2529, 0.5406, 0.2529, 0.5666, 0.2471, 0.5049, 0.2471, 0.5, 0.2529, 0.5, 0.2529, 0.5049, 0.7116, 0.5406, 0.7116, 0.5666, 0.6944, 0.5666, 0.6944, 0.5406, 0.6944, 0.5049, 0.6944, 0.5309, 0.6944, 0.5309, 0.6944, 0.5049, 0.7116, 0.612, 0.7116, 0.6221, 0.6944, 0.6221, 0.6944, 0.612, 0.7116, 0.6477, 0.7116, 0.6737, 0.6944, 0.6737, 0.6944, 0.6477, 0.7116, 0.6834, 0.7116, 0.7094, 0.6944, 0.7094, 0.6944, 0.6834, 0.6944, 0.7451, 0.6944, 0.75, 0.6944, 0.75, 0.6944, 0.7451, 0.3701, 0.7451, 0.375, 0.7451, 0.375, 0.75, 0.3701, 0.75, 0.625, 0.2451, 0.625, 0.2191, 0.625, 0.2191, 0.625, 0.2451, 0.625, 0.2094, 0.625, 0.1834, 0.625, 0.1834, 0.625, 0.2094, 0.625, 0.1737, 0.625, 0.1477, 0.625, 0.1477, 0.625, 0.1737, 0.2471, 0.6279, 0.2471, 0.638, 0.1944, 0.638, 0.1944, 0.6279, 0.625, 0.1023, 0.625, 0.07629, 0.625, 0.07629, 0.625, 0.1023, 0.8056, 0.7451, 0.8056, 0.75, 0.7529, 0.75, 0.7529, 0.7451, 0.8056, 0.7451, 0.8056, 0.7191, 0.8056, 0.7191, 0.8056, 0.7451, 0.8056, 0.6834, 0.8056, 0.7094, 0.7529, 0.7094, 0.7529, 0.6834, 0.8056, 0.6477, 0.8056, 0.6737, 0.7529, 0.6737, 0.7529, 0.6477, 0.8056, 0.6221, 0.8056, 0.612, 0.8056, 0.612, 0.8056, 0.6221, 0.8056, 0.5763, 0.8056, 0.6023, 0.7529, 0.6023, 0.7529, 0.5763, 0.6874, 0.5406, 0.6944, 0.5406, 0.6944, 0.5666, 0.6874, 0.5666, 0.6874, 0.6834, 0.6944, 0.6834, 0.6944, 0.7094, 0.6874, 0.7094, 0.6874, 0.7451, 0.6944, 0.7451, 0.6944, 0.75, 0.6874, 0.75, 0.6874, 0.5049, 0.6944, 0.5049, 0.6944, 0.5309, 0.6874, 0.5309, 0.8056, 0.5049, 0.875, 0.5049, 0.875, 0.5309, 0.8056, 0.5309, 0.8056, 0.5406, 0.875, 0.5406, 0.875, 0.5666, 0.8056, 0.5666, 0.8056, 0.5763, 0.875, 0.5763, 0.875, 0.6023, 0.8056, 0.6023, 0.375, 0.612, 0.625, 0.612, 0.625, 0.6221, 0.375, 0.6221, 0.8056, 0.6477, 0.875, 0.6477, 0.875, 0.6737, 0.8056, 0.6737, 0.6944, 0.5406, 0.6944, 0.5666, 0.6944, 0.5666, 0.6944, 0.5406, 0.7116, 0.5763, 0.7116, 0.6023, 0.6944, 0.6023, 0.6944, 0.5763, 0.6944, 0.6834, 0.6944, 0.7094, 0.6944, 0.7094, 0.6944, 0.6834, 0.2471, 0.5406, 0.2471, 0.5666, 0.1944, 0.5666, 0.1944, 0.5406, 0.2471, 0.5763, 0.2471, 0.6023, 0.1944, 0.6023, 0.1944, 0.5763, 0.2471, 0.612, 0.2471, 0.6221, 0.1944, 0.6221, 0.1944, 0.612, 0.2471, 0.6477, 0.2471, 0.6737, 0.1944, 0.6737, 0.1944, 0.6477, 0.2471, 0.6834, 0.2471, 0.7094, 0.1944, 0.7094, 0.1944, 0.6834, 0.2471, 0.7451, 0.2471, 0.75, 0.1944, 0.75, 0.1944, 0.7451, 0.375, 0.1834, 0.625, 0.1834, 0.625, 0.2094, 0.375, 0.2094, 0.375, 0.2451, 0.625, 0.2451, 0.625, 0.25, 0.375, 0.25, 0.625, 0.138, 0.625, 0.1279, 0.625, 0.1279, 0.625, 0.138, 0.375, 0.07629, 0.625, 0.07629, 0.625, 0.1023, 0.375, 0.1023, 0.375, 0.04058, 0.625, 0.04058, 0.625, 0.06657, 0.375, 0.06657, 0.375, 0.00489, 0.625, 0.00489, 0.625, 0.03085, 0.375, 0.03085, 0.8056, 0.5049, 0.8056, 0.5, 0.8056, 0.5, 0.8056, 0.5049, 0.8056, 0.5666, 0.8056, 0.5406, 0.8056, 0.5406, 0.8056, 0.5666, 0.8056, 0.6023, 0.8056, 0.5763, 0.8056, 0.5763, 0.8056, 0.6023, 0.7471, 0.6221, 0.7471, 0.612, 0.7529, 0.612, 0.7529, 0.6221, 0.8056, 0.6737, 0.8056, 0.6477, 0.8056, 0.6477, 0.8056, 0.6737, 0.8056, 0.7094, 0.8056, 0.6834, 0.8056, 0.6834, 0.8056, 0.7094, 0.2788, 0.5406, 0.2788, 0.5666, 0.2529, 0.5666, 0.2529, 0.5406, 0.2788, 0.5763, 0.2788, 0.6023, 0.2529, 0.6023, 0.2529, 0.5763, 0.2471, 0.638, 0.2471, 0.6279, 0.2529, 0.6279, 0.2529, 0.638, 0.2788, 0.6477, 0.2788, 0.6737, 0.2529, 0.6737, 0.2529, 0.6477, 0.2788, 0.6834, 0.2788, 0.7094, 0.2529, 0.7094, 0.2529, 0.6834, 0.2788, 0.7451, 0.2788, 0.75, 0.2529, 0.75, 0.2529, 0.7451, 0.2471, 0.5049, 0.2471, 0.5309, 0.1944, 0.5309, 0.1944, 0.5049, 0.625, 0.7451, 0.625, 0.7191, 0.625, 0.7191, 0.625, 0.7451, 0.625, 0.7094, 0.625, 0.6834, 0.625, 0.6834, 0.625, 0.7094, 0.625, 0.5049, 0.625, 0.5, 0.625, 0.5, 0.625, 0.5049, 0.375, 0.5049, 0.625, 0.5049, 0.625, 0.5309, 0.375, 0.5309, 0.375, 0.5406, 0.625, 0.5406, 0.625, 0.5666, 0.375, 0.5666, 0.375, 0.5763, 0.625, 0.5763, 0.625, 0.6023, 0.375, 0.6023, 0.2788, 0.612, 0.2788, 0.6221, 0.2529, 0.6221, 0.2529, 0.612, 0.375, 0.7451, 0.625, 0.7451, 0.625, 0.75, 0.375, 0.75, 0.3701, 0.5049, 0.375, 0.5049, 0.375, 0.5309, 0.3701, 0.5309, 0.3701, 0.5406, 0.375, 0.5406, 0.375, 0.5666, 0.3701, 0.5666, 0.3701, 0.5763, 0.375, 0.5763, 0.375, 0.6023, 0.3701, 0.6023, 0.3701, 0.612, 0.375, 0.612, 0.375, 0.6221, 0.3701, 0.6221, 0.3701, 0.6477, 0.375, 0.6477, 0.375, 0.6737, 0.3701, 0.6737, 0.3701, 0.6834, 0.375, 0.6834, 0.375, 0.7094, 0.3701, 0.7094, 0.125, 0.7451, 0.1944, 0.7451, 0.1944, 0.75, 0.125, 0.75, 0.125, 0.6834, 0.1944, 0.6834, 0.1944, 0.7094, 0.125, 0.7094, 0.125, 0.6477, 0.1944, 0.6477, 0.1944, 0.6737, 0.125, 0.6737, 0.375, 0.1279, 0.625, 0.1279, 0.625, 0.138, 0.375, 0.138, 0.125, 0.5763, 0.1944, 0.5763, 0.1944, 0.6023, 0.125, 0.6023, 0.125, 0.5406, 0.1944, 0.5406, 0.1944, 0.5666, 0.125, 0.5666, 0.7471, 0.7094, 0.7529, 0.7094, 0.7529, 0.7191, 0.7471, 0.7191, 0.7471, 0.6806, 0.7529, 0.6806, 0.7529, 0.6834, 0.7471, 0.6834, 0.7471, 0.638, 0.7529, 0.638, 0.7529, 0.6477, 0.7471, 0.6477, 0.7471, 0.6023, 0.7529, 0.6023, 0.7529, 0.612, 0.7471, 0.612, 0.7471, 0.5694, 0.7529, 0.5694, 0.7529, 0.5763, 0.7471, 0.5763, 0.7471, 0.5309, 0.7529, 0.5309, 0.7529, 0.5406, 0.7471, 0.5406, 0.2471, 0.7094, 0.2529, 0.7094, 0.2529, 0.7191, 0.2471, 0.7191, 0.2471, 0.6806, 0.2529, 0.6806, 0.2529, 0.6834, 0.2471, 0.6834, 0.2471, 0.638, 0.2529, 0.638, 0.2529, 0.6477, 0.2471, 0.6477, 0.2471, 0.6023, 0.2529, 0.6023, 0.2529, 0.612, 0.2471, 0.612, 0.2471, 0.5694, 0.2529, 0.5694, 0.2529, 0.5763, 0.2471, 0.5763, 0.2471, 0.5309, 0.2529, 0.5309, 0.2529, 0.5406, 0.2471, 0.5406, 0.6944, 0.5406, 0.6944, 0.5406, 0.6944, 0.5309, 0.6944, 0.5309, 0.6944, 0.5694, 0.6944, 0.5694, 0.6944, 0.5666, 0.6944, 0.5666, 0.6944, 0.7191, 0.6944, 0.7191, 0.6944, 0.7094, 0.6944, 0.7094, 0.625, 0.2094, 0.625, 0.2094, 0.625, 0.2191, 0.625, 0.2191, 0.625, 0.1806, 0.625, 0.1806, 0.625, 0.1834, 0.625, 0.1834, 0.625, 0.138, 0.625, 0.138, 0.625, 0.1477, 0.625, 0.1477, 0.625, 0.1023, 0.625, 0.1023, 0.625, 0.112, 0.625, 0.112, 0.625, 0.06944, 0.625, 0.06944, 0.625, 0.07629, 0.625, 0.07629, 0.625, 0.03085, 0.625, 0.03085, 0.625, 0.04058, 0.625, 0.04058, 0.8056, 0.7094, 0.8056, 0.7094, 0.8056, 0.7191, 0.8056, 0.7191, 0.8056, 0.6806, 0.8056, 0.6806, 0.8056, 0.6834, 0.8056, 0.6834, 0.8056, 0.638, 0.8056, 0.638, 0.8056, 0.6477, 0.8056, 0.6477, 0.8056, 0.6023, 0.8056, 0.6023, 0.8056, 0.612, 0.8056, 0.612, 0.8056, 0.5694, 0.8056, 0.5694, 0.8056, 0.5763, 0.8056, 0.5763, 0.8056, 0.5309, 0.8056, 0.5309, 0.8056, 0.5406, 0.8056, 0.5406, 0.6299, 0.5406, 0.625, 0.5406, 0.625, 0.5309, 0.6299, 0.5309, 0.6299, 0.5694, 0.625, 0.5694, 0.625, 0.5666, 0.6299, 0.5666, 0.6299, 0.7191, 0.625, 0.7191, 0.625, 0.7094, 0.6299, 0.7094, 0.875, 0.5406, 0.8056, 0.5406, 0.8056, 0.5309, 0.875, 0.5309, 0.875, 0.5694, 0.8056, 0.5694, 0.8056, 0.5666, 0.875, 0.5666, 0.875, 0.612, 0.8056, 0.612, 0.8056, 0.6023, 0.875, 0.6023, 0.875, 0.6477, 0.8056, 0.6477, 0.8056, 0.638, 0.875, 0.638, 0.875, 0.6806, 0.8056, 0.6806, 0.8056, 0.6737, 0.875, 0.6737, 0.875, 0.7191, 0.8056, 0.7191, 0.8056, 0.7094, 0.875, 0.7094, 0.7116, 0.5406, 0.6944, 0.5406, 0.6944, 0.5309, 0.7116, 0.5309, 0.7116, 0.5694, 0.6944, 0.5694, 0.6944, 0.5666, 0.7116, 0.5666, 0.7116, 0.612, 0.6944, 0.612, 0.6944, 0.6023, 0.7116, 0.6023, 0.7116, 0.6477, 0.6944, 0.6477, 0.6944, 0.638, 0.7116, 0.638, 0.7116, 0.6806, 0.6944, 0.6806, 0.6944, 0.6737, 0.7116, 0.6737, 0.7116, 0.7191, 0.6944, 0.7191, 0.6944, 0.7094, 0.7116, 0.7094, 0.2471, 0.5406, 0.1944, 0.5406, 0.1944, 0.5309, 0.2471, 0.5309, 0.2471, 0.5694, 0.1944, 0.5694, 0.1944, 0.5666, 0.2471, 0.5666, 0.2471, 0.612, 0.1944, 0.612, 0.1944, 0.6023, 0.2471, 0.6023, 0.2471, 0.6477, 0.1944, 0.6477, 0.1944, 0.638, 0.2471, 0.638, 0.2471, 0.6806, 0.1944, 0.6806, 0.1944, 0.6737, 0.2471, 0.6737, 0.2471, 0.7191, 0.1944, 0.7191, 0.1944, 0.7094, 0.2471, 0.7094, 0.1944, 0.5406, 0.125, 0.5406, 0.125, 0.5309, 0.1944, 0.5309, 0.1944, 0.5694, 0.125, 0.5694, 0.125, 0.5666, 0.1944, 0.5666, 0.1944, 0.612, 0.125, 0.612, 0.125, 0.6023, 0.1944, 0.6023, 0.1944, 0.6477, 0.125, 0.6477, 0.125, 0.638, 0.1944, 0.638, 0.1944, 0.6806, 0.125, 0.6806, 0.125, 0.6737, 0.1944, 0.6737, 0.1944, 0.7191, 0.125, 0.7191, 0.125, 0.7094, 0.1944, 0.7094, 0.8056, 0.5406, 0.7529, 0.5406, 0.7529, 0.5309, 0.8056, 0.5309, 0.8056, 0.5694, 0.7529, 0.5694, 0.7529, 0.5666, 0.8056, 0.5666, 0.8056, 0.612, 0.7529, 0.612, 0.7529, 0.6023, 0.8056, 0.6023, 0.8056, 0.6477, 0.7529, 0.6477, 0.7529, 0.638, 0.8056, 0.638, 0.8056, 0.6806, 0.7529, 0.6806, 0.7529, 0.6737, 0.8056, 0.6737, 0.8056, 0.7191, 0.7529, 0.7191, 0.7529, 0.7094, 0.8056, 0.7094, 0.2788, 0.5406, 0.2529, 0.5406, 0.2529, 0.5309, 0.2788, 0.5309, 0.2788, 0.5694, 0.2529, 0.5694, 0.2529, 0.5666, 0.2788, 0.5666, 0.2788, 0.612, 0.2529, 0.612, 0.2529, 0.6023, 0.2788, 0.6023, 0.2788, 0.6477, 0.2529, 0.6477, 0.2529, 0.638, 0.2788, 0.638, 0.2788, 0.6806, 0.2529, 0.6806, 0.2529, 0.6737, 0.2788, 0.6737, 0.2788, 0.7191, 0.2529, 0.7191, 0.2529, 0.7094, 0.2788, 0.7094, 0.625, 0.7094, 0.625, 0.7094, 0.625, 0.7191, 0.625, 0.7191, 0.625, 0.6806, 0.625, 0.6806, 0.625, 0.6834, 0.625, 0.6834, 0.625, 0.5309, 0.625, 0.5309, 0.625, 0.5406, 0.625, 0.5406, 0.3126, 0.5406, 0.3056, 0.5406, 0.3056, 0.5309, 0.3126, 0.5309, 0.3126, 0.5694, 0.3056, 0.5694, 0.3056, 0.5666, 0.3126, 0.5666, 0.3126, 0.612, 0.3056, 0.612, 0.3056, 0.6023, 0.3126, 0.6023, 0.3126, 0.6477, 0.3056, 0.6477, 0.3056, 0.638, 0.3126, 0.638, 0.3126, 0.6806, 0.3056, 0.6806, 0.3056, 0.6737, 0.3126, 0.6737, 0.3126, 0.7191, 0.3056, 0.7191, 0.3056, 0.7094, 0.3126, 0.7094, 0.625, 0.5406, 0.375, 0.5406, 0.375, 0.5309, 0.625, 0.5309, 0.625, 0.5694, 0.375, 0.5694, 0.375, 0.5666, 0.625, 0.5666, 0.625, 0.612, 0.375, 0.612, 0.375, 0.6023, 0.625, 0.6023, 0.625, 0.6477, 0.375, 0.6477, 0.375, 0.638, 0.625, 0.638, 0.625, 0.6806, 0.375, 0.6806, 0.375, 0.6737, 0.625, 0.6737, 0.625, 0.7191, 0.375, 0.7191, 0.375, 0.7094, 0.625, 0.7094, 0.625, 0.04058, 0.375, 0.04058, 0.375, 0.03085, 0.625, 0.03085, 0.625, 0.06944, 0.375, 0.06944, 0.375, 0.06657, 0.625, 0.06657, 0.625, 0.112, 0.375, 0.112, 0.375, 0.1023, 0.625, 0.1023, 0.625, 0.1477, 0.375, 0.1477, 0.375, 0.138, 0.625, 0.138, 0.625, 0.1806, 0.375, 0.1806, 0.375, 0.1737, 0.625, 0.1737, 0.625, 0.2191, 0.375, 0.2191, 0.375, 0.2094, 0.625, 0.2094, 0.125, 0.5049, 0.1944, 0.5049, 0.1944, 0.5309, 0.125, 0.5309, 0.125, 0.5, 0.1944, 0.5, 0.1944, 0.5049, 0.125, 0.5049, 0.3701, 0.5, 0.375, 0.5, 0.375, 0.5049, 0.3701, 0.5049, 0.375, 0.5, 0.625, 0.5, 0.625, 0.5049, 0.375, 0.5049, 0.625, 0.5309, 0.625, 0.5049, 0.625, 0.5049, 0.625, 0.5309, 0.2471, 0.5, 0.2471, 0.5049, 0.1944, 0.5049, 0.1944, 0.5, 0.8056, 0.5309, 0.8056, 0.5049, 0.8056, 0.5049, 0.8056, 0.5309, 0.375, 0.2191, 0.625, 0.2191, 0.625, 0.2451, 0.375, 0.2451, 0.8056, 0.5, 0.875, 0.5, 0.875, 0.5049, 0.8056, 0.5049, 0.6874, 0.5, 0.6944, 0.5, 0.6944, 0.5049, 0.6874, 0.5049, 0.625, 0.25, 0.625, 0.2451, 0.625, 0.2451, 0.625, 0.25, 0.6944, 0.5, 0.6944, 0.5049, 0.6944, 0.5049, 0.6944, 0.5, 0.2471, 0.5309, 0.2471, 0.5049, 0.2529, 0.5049, 0.2529, 0.5309, 0.7471, 0.5309, 0.7471, 0.5049, 0.7529, 0.5049, 0.7529, 0.5309, 0.2788, 0.5, 0.2788, 0.5049, 0.2529, 0.5049, 0.2529, 0.5, 0.8056, 0.5, 0.8056, 0.5049, 0.7529, 0.5049, 0.7529, 0.5, 0.7116, 0.5, 0.7116, 0.5049, 0.6944, 0.5049, 0.6944, 0.5, 0.125, 0.7191, 0.1944, 0.7191, 0.1944, 0.7451, 0.125, 0.7451, 0.375, 0.7191, 0.625, 0.7191, 0.625, 0.7451, 0.375, 0.7451, 0.625, 0.75, 0.625, 0.7451, 0.625, 0.7451, 0.625, 0.75, 0.2788, 0.7191, 0.2788, 0.7451, 0.2529, 0.7451, 0.2529, 0.7191, 0.375, 0.0, 0.625, 0.0, 0.625, 0.00489, 0.375, 0.00489, 0.2471, 0.7191, 0.2471, 0.7451, 0.1944, 0.7451, 0.1944, 0.7191, 0.6874, 0.7191, 0.6944, 0.7191, 0.6944, 0.7451, 0.6874, 0.7451, 0.8056, 0.75, 0.8056, 0.7451, 0.8056, 0.7451, 0.8056, 0.75, 0.8056, 0.7191, 0.8056, 0.7451, 0.7529, 0.7451, 0.7529, 0.7191, 0.3701, 0.7191, 0.375, 0.7191, 0.375, 0.7451, 0.3701, 0.7451, 0.6944, 0.7191, 0.6944, 0.7451, 0.6944, 0.7451, 0.6944, 0.7191, 0.7471, 0.75, 0.7471, 0.7451, 0.7529, 0.7451, 0.7529, 0.75, 0.7116, 0.7191, 0.7116, 0.7451, 0.6944, 0.7451, 0.6944, 0.7191, 0.2471, 0.75, 0.2471, 0.7451, 0.2529, 0.7451, 0.2529, 0.75, 0.625, 0.03085, 0.625, 0.00489, 0.625, 0.00489, 0.625, 0.03085, 0.8056, 0.7191, 0.875, 0.7191, 0.875, 0.7451, 0.8056, 0.7451, 0.625, 0.07629, 0.375, 0.07629, 0.375, 0.06944, 0.625, 0.06944, 0.625, 0.6834, 0.375, 0.6834, 0.375, 0.6806, 0.625, 0.6806, 0.3126, 0.6834, 0.3056, 0.6834, 0.3056, 0.6806, 0.3126, 0.6806, 0.2788, 0.6834, 0.2529, 0.6834, 0.2529, 0.6806, 0.2788, 0.6806, 0.8056, 0.6834, 0.7529, 0.6834, 0.7529, 0.6806, 0.8056, 0.6806, 0.1944, 0.6834, 0.125, 0.6834, 0.125, 0.6806, 0.1944, 0.6806, 0.2471, 0.6834, 0.1944, 0.6834, 0.1944, 0.6806, 0.2471, 0.6806, 0.7116, 0.6834, 0.6944, 0.6834, 0.6944, 0.6806, 0.7116, 0.6806, 0.875, 0.6834, 0.8056, 0.6834, 0.8056, 0.6806, 0.875, 0.6806, 0.6299, 0.6834, 0.625, 0.6834, 0.625, 0.6806, 0.6299, 0.6806, 0.8056, 0.6737, 0.8056, 0.6737, 0.8056, 0.6806, 0.8056, 0.6806, 0.625, 0.06657, 0.625, 0.06657, 0.625, 0.06944, 0.625, 0.06944, 0.6944, 0.6834, 0.6944, 0.6834, 0.6944, 0.6806, 0.6944, 0.6806, 0.2471, 0.6737, 0.2529, 0.6737, 0.2529, 0.6806, 0.2471, 0.6806, 0.7471, 0.6737, 0.7529, 0.6737, 0.7529, 0.6806, 0.7471, 0.6806, 0.625, 0.1834, 0.375, 0.1834, 0.375, 0.1806, 0.625, 0.1806, 0.625, 0.5763, 0.375, 0.5763, 0.375, 0.5694, 0.625, 0.5694, 0.3126, 0.5763, 0.3056, 0.5763, 0.3056, 0.5694, 0.3126, 0.5694, 0.625, 0.5666, 0.625, 0.5666, 0.625, 0.5694, 0.625, 0.5694, 0.2788, 0.5763, 0.2529, 0.5763, 0.2529, 0.5694, 0.2788, 0.5694, 0.8056, 0.5763, 0.7529, 0.5763, 0.7529, 0.5694, 0.8056, 0.5694, 0.1944, 0.5763, 0.125, 0.5763, 0.125, 0.5694, 0.1944, 0.5694, 0.2471, 0.5763, 0.1944, 0.5763, 0.1944, 0.5694, 0.2471, 0.5694, 0.7116, 0.5763, 0.6944, 0.5763, 0.6944, 0.5694, 0.7116, 0.5694, 0.875, 0.5763, 0.8056, 0.5763, 0.8056, 0.5694, 0.875, 0.5694, 0.8056, 0.5666, 0.8056, 0.5666, 0.8056, 0.5694, 0.8056, 0.5694, 0.625, 0.1737, 0.625, 0.1737, 0.625, 0.1806, 0.625, 0.1806, 0.2471, 0.5666, 0.2529, 0.5666, 0.2529, 0.5694, 0.2471, 0.5694, 0.7471, 0.5666, 0.7529, 0.5666, 0.7529, 0.5694, 0.7471, 0.5694, 0.6874, 0.5763, 0.6944, 0.5763, 0.6944, 0.6023, 0.6874, 0.6023, 0.6874, 0.612, 0.6944, 0.612, 0.6944, 0.6221, 0.6874, 0.6221, 0.6874, 0.6477, 0.6944, 0.6477, 0.6944, 0.6737, 0.6874, 0.6737, 0.6299, 0.612, 0.625, 0.612, 0.625, 0.6023, 0.6299, 0.6023, 0.6299, 0.6477, 0.625, 0.6477, 0.625, 0.638, 0.6299, 0.638, 0.6299, 0.6806, 0.625, 0.6806, 0.625, 0.6737, 0.6299, 0.6737, 0.6299, 0.5763, 0.625, 0.5763, 0.625, 0.5694, 0.6299, 0.5694, 0.6299, 0.6806, 0.625, 0.6806, 0.625, 0.6806, 0.6299, 0.6806, 0.6874, 0.5694, 0.6944, 0.5694, 0.6944, 0.5694, 0.6874, 0.5694, 0.125, 0.6279, 0.1944, 0.6279, 0.1944, 0.638, 0.125, 0.638, 0.375, 0.6279, 0.625, 0.6279, 0.625, 0.638, 0.375, 0.638, 0.3701, 0.6279, 0.375, 0.6279, 0.375, 0.638, 0.3701, 0.638, 0.2788, 0.6279, 0.2788, 0.638, 0.2529, 0.638, 0.2529, 0.6279, 0.8056, 0.612, 0.8056, 0.6221, 0.7529, 0.6221, 0.7529, 0.612, 0.125, 0.612, 0.1944, 0.612, 0.1944, 0.6221, 0.125, 0.6221, 0.8056, 0.612, 0.875, 0.612, 0.875, 0.6221, 0.8056, 0.6221, 0.8056, 0.6279, 0.875, 0.6279, 0.875, 0.638, 0.8056, 0.638, 0.8056, 0.6279, 0.8056, 0.638, 0.7529, 0.638, 0.7529, 0.6279, 0.625, 0.1221, 0.625, 0.112, 0.625, 0.112, 0.625, 0.1221, 0.2471, 0.6221, 0.2471, 0.612, 0.2529, 0.612, 0.2529, 0.6221, 0.7116, 0.6279, 0.7116, 0.638, 0.6944, 0.638, 0.6944, 0.6279, 0.1944, 0.6279, 0.125, 0.6279, 0.125, 0.6221, 0.1944, 0.6221, 0.3126, 0.6279, 0.3056, 0.6279, 0.3056, 0.6221, 0.3126, 0.6221, 0.625, 0.6279, 0.375, 0.6279, 0.375, 0.6221, 0.625, 0.6221, 0.2788, 0.6279, 0.2529, 0.6279, 0.2529, 0.6221, 0.2788, 0.6221, 0.8056, 0.6221, 0.8056, 0.6221, 0.8056, 0.6279, 0.8056, 0.6279, 0.625, 0.1279, 0.375, 0.1279, 0.375, 0.1221, 0.625, 0.1221, 0.2471, 0.6279, 0.1944, 0.6279, 0.1944, 0.6221, 0.2471, 0.6221, 0.875, 0.6279, 0.8056, 0.6279, 0.8056, 0.6221, 0.875, 0.6221, 0.8056, 0.6279, 0.7529, 0.6279, 0.7529, 0.6221, 0.8056, 0.6221, 0.625, 0.1221, 0.625, 0.1221, 0.625, 0.1279, 0.625, 0.1279, 0.7116, 0.6279, 0.6944, 0.6279, 0.6944, 0.6221, 0.7116, 0.6221, 0.2471, 0.6221, 0.2529, 0.6221, 0.2529, 0.6279, 0.2471, 0.6279, 0.7471, 0.6221, 0.7529, 0.6221, 0.7529, 0.6279, 0.7471, 0.6279, 0.375, 0.112, 0.625, 0.112, 0.625, 0.1221, 0.375, 0.1221, 0.6299, 0.6279, 0.625, 0.6279, 0.625, 0.6221, 0.6299, 0.6221, 0.6874, 0.6279, 0.6944, 0.6279, 0.6944, 0.638, 0.6874, 0.638, 0.625, 0.6279, 0.6299, 0.6279, 0.6299, 0.638, 0.625, 0.638, 0.6559, 0.6279, 0.6299, 0.6279, 0.6299, 0.6221, 0.6559, 0.6221, 0.375, 0.6279, 0.3701, 0.6279, 0.3701, 0.6221, 0.375, 0.6221, 0.3441, 0.6279, 0.3701, 0.6279, 0.3701, 0.638, 0.3441, 0.638, 0.625, 0.5694, 0.6299, 0.5694, 0.6299, 0.5694, 0.625, 0.5694, 0.6559, 0.6806, 0.6299, 0.6806, 0.6299, 0.6806, 0.6559, 0.6806, 0.6559, 0.5763, 0.6299, 0.5763, 0.6299, 0.5694, 0.6559, 0.5694, 0.6559, 0.6806, 0.6299, 0.6806, 0.6299, 0.6737, 0.6559, 0.6737, 0.6559, 0.6477, 0.6299, 0.6477, 0.6299, 0.638, 0.6559, 0.638, 0.6559, 0.612, 0.6299, 0.612, 0.6299, 0.6023, 0.6559, 0.6023, 0.625, 0.6477, 0.6299, 0.6477, 0.6299, 0.6737, 0.625, 0.6737, 0.625, 0.612, 0.6299, 0.612, 0.6299, 0.6221, 0.625, 0.6221, 0.625, 0.5763, 0.6299, 0.5763, 0.6299, 0.6023, 0.625, 0.6023, 0.375, 0.5763, 0.3701, 0.5763, 0.3701, 0.5694, 0.375, 0.5694, 0.6559, 0.6834, 0.6299, 0.6834, 0.6299, 0.6806, 0.6559, 0.6806, 0.375, 0.6834, 0.3701, 0.6834, 0.3701, 0.6806, 0.375, 0.6806, 0.3441, 0.7191, 0.3701, 0.7191, 0.3701, 0.7451, 0.3441, 0.7451, 0.625, 0.7191, 0.6299, 0.7191, 0.6299, 0.7451, 0.625, 0.7451, 0.625, 0.5, 0.6299, 0.5, 0.6299, 0.5049, 0.625, 0.5049, 0.3441, 0.5, 0.3701, 0.5, 0.3701, 0.5049, 0.3441, 0.5049, 0.375, 0.7191, 0.3701, 0.7191, 0.3701, 0.7094, 0.375, 0.7094, 0.375, 0.6806, 0.3701, 0.6806, 0.3701, 0.6737, 0.375, 0.6737, 0.375, 0.6477, 0.3701, 0.6477, 0.3701, 0.638, 0.375, 0.638, 0.375, 0.612, 0.3701, 0.612, 0.3701, 0.6023, 0.375, 0.6023, 0.375, 0.5694, 0.3701, 0.5694, 0.3701, 0.5666, 0.375, 0.5666, 0.375, 0.5406, 0.3701, 0.5406, 0.3701, 0.5309, 0.375, 0.5309, 0.6559, 0.7191, 0.6299, 0.7191, 0.6299, 0.7094, 0.6559, 0.7094, 0.6559, 0.5694, 0.6299, 0.5694, 0.6299, 0.5666, 0.6559, 0.5666, 0.6559, 0.5406, 0.6299, 0.5406, 0.6299, 0.5309, 0.6559, 0.5309, 0.3441, 0.6834, 0.3701, 0.6834, 0.3701, 0.7094, 0.3441, 0.7094, 0.3441, 0.6477, 0.3701, 0.6477, 0.3701, 0.6737, 0.3441, 0.6737, 0.3441, 0.612, 0.3701, 0.612, 0.3701, 0.6221, 0.3441, 0.6221, 0.3441, 0.5763, 0.3701, 0.5763, 0.3701, 0.6023, 0.3441, 0.6023, 0.3441, 0.5406, 0.3701, 0.5406, 0.3701, 0.5666, 0.3441, 0.5666, 0.3441, 0.5049, 0.3701, 0.5049, 0.3701, 0.5309, 0.3441, 0.5309, 0.625, 0.5049, 0.6299, 0.5049, 0.6299, 0.5309, 0.625, 0.5309, 0.625, 0.7451, 0.6299, 0.7451, 0.6299, 0.75, 0.625, 0.75, 0.625, 0.6834, 0.6299, 0.6834, 0.6299, 0.7094, 0.625, 0.7094, 0.625, 0.5406, 0.6299, 0.5406, 0.6299, 0.5666, 0.625, 0.5666, 0.3441, 0.7451, 0.3701, 0.7451, 0.3701, 0.75, 0.3441, 0.75, 0.625, 0.7809, 0.625, 0.7549, 0.625, 0.7549, 0.625, 0.7809, 0.625, 0.5, 0.625, 0.4951, 0.625, 0.4951, 0.625, 0.5, 0.375, 0.75, 0.625, 0.75, 0.625, 0.7549, 0.375, 0.7549, 0.375, 0.4691, 0.625, 0.4691, 0.625, 0.4951, 0.375, 0.4951, 0.375, 0.4595, 0.625, 0.4595, 0.625, 0.4691, 0.375, 0.4691, 0.625, 0.7905, 0.625, 0.7809, 0.625, 0.7809, 0.625, 0.7905, 0.3345, 0.7451, 0.3441, 0.7451, 0.3441, 0.75, 0.3345, 0.75, 0.3345, 0.5049, 0.3441, 0.5049, 0.3441, 0.5309, 0.3345, 0.5309, 0.3345, 0.5406, 0.3441, 0.5406, 0.3441, 0.5666, 0.3345, 0.5666, 0.3345, 0.5763, 0.3441, 0.5763, 0.3441, 0.6023, 0.3345, 0.6023, 0.3345, 0.612, 0.3441, 0.612, 0.3441, 0.6221, 0.3345, 0.6221, 0.3345, 0.6477, 0.3441, 0.6477, 0.3441, 0.6737, 0.3345, 0.6737, 0.3345, 0.6834, 0.3441, 0.6834, 0.3441, 0.7094, 0.3345, 0.7094, 0.6655, 0.5406, 0.6559, 0.5406, 0.6559, 0.5309, 0.6655, 0.5309, 0.6655, 0.5694, 0.6559, 0.5694, 0.6559, 0.5666, 0.6655, 0.5666, 0.6655, 0.7191, 0.6559, 0.7191, 0.6559, 0.7094, 0.6655, 0.7094, 0.3345, 0.5, 0.3441, 0.5, 0.3441, 0.5049, 0.3345, 0.5049, 0.3345, 0.7191, 0.3441, 0.7191, 0.3441, 0.7451, 0.3345, 0.7451, 0.6655, 0.6834, 0.6559, 0.6834, 0.6559, 0.6806, 0.6655, 0.6806, 0.6655, 0.612, 0.6559, 0.612, 0.6559, 0.6023, 0.6655, 0.6023, 0.6655, 0.6477, 0.6559, 0.6477, 0.6559, 0.638, 0.6655, 0.638, 0.6655, 0.6806, 0.6559, 0.6806, 0.6559, 0.6737, 0.6655, 0.6737, 0.6655, 0.5763, 0.6559, 0.5763, 0.6559, 0.5694, 0.6655, 0.5694, 0.6655, 0.6806, 0.6559, 0.6806, 0.6559, 0.6806, 0.6655, 0.6806, 0.3345, 0.6279, 0.3441, 0.6279, 0.3441, 0.638, 0.3345, 0.638, 0.6655, 0.6279, 0.6559, 0.6279, 0.6559, 0.6221, 0.6655, 0.6221, 0.6299, 0.6279, 0.6559, 0.6279, 0.6559, 0.638, 0.6299, 0.638, 0.3701, 0.6279, 0.3441, 0.6279, 0.3441, 0.6221, 0.3701, 0.6221, 0.6299, 0.5694, 0.6559, 0.5694, 0.6559, 0.5694, 0.6299, 0.5694, 0.6299, 0.6477, 0.6559, 0.6477, 0.6559, 0.6737, 0.6299, 0.6737, 0.6299, 0.612, 0.6559, 0.612, 0.6559, 0.6221, 0.6299, 0.6221, 0.6299, 0.5763, 0.6559, 0.5763, 0.6559, 0.6023, 0.6299, 0.6023, 0.3701, 0.5763, 0.3441, 0.5763, 0.3441, 0.5694, 0.3701, 0.5694, 0.3701, 0.6834, 0.3441, 0.6834, 0.3441, 0.6806, 0.3701, 0.6806, 0.6299, 0.7191, 0.6559, 0.7191, 0.6559, 0.7451, 0.6299, 0.7451, 0.6299, 0.5, 0.6559, 0.5, 0.6559, 0.5049, 0.6299, 0.5049, 0.3701, 0.7191, 0.3441, 0.7191, 0.3441, 0.7094, 0.3701, 0.7094, 0.3701, 0.6806, 0.3441, 0.6806, 0.3441, 0.6737, 0.3701, 0.6737, 0.3701, 0.6477, 0.3441, 0.6477, 0.3441, 0.638, 0.3701, 0.638, 0.3701, 0.612, 0.3441, 0.612, 0.3441, 0.6023, 0.3701, 0.6023, 0.3701, 0.5694, 0.3441, 0.5694, 0.3441, 0.5666, 0.3701, 0.5666, 0.3701, 0.5406, 0.3441, 0.5406, 0.3441, 0.5309, 0.3701, 0.5309, 0.6299, 0.5049, 0.6559, 0.5049, 0.6559, 0.5309, 0.6299, 0.5309, 0.6299, 0.7451, 0.6559, 0.7451, 0.6559, 0.75, 0.6299, 0.75, 0.6299, 0.6834, 0.6559, 0.6834, 0.6559, 0.7094, 0.6299, 0.7094, 0.6299, 0.5406, 0.6559, 0.5406, 0.6559, 0.5666, 0.6299, 0.5666, 0.625, 0.4951, 0.625, 0.4691, 0.625, 0.4691, 0.625, 0.4951, 0.375, 0.7549, 0.625, 0.7549, 0.625, 0.7809, 0.375, 0.7809, 0.6874, 0.6279, 0.6655, 0.6279, 0.6655, 0.6221, 0.6874, 0.6221, 0.3126, 0.6279, 0.3345, 0.6279, 0.3345, 0.638, 0.3126, 0.638, 0.6874, 0.6806, 0.6655, 0.6806, 0.6655, 0.6806, 0.6874, 0.6806, 0.6874, 0.5763, 0.6655, 0.5763, 0.6655, 0.5694, 0.6874, 0.5694, 0.6874, 0.6806, 0.6655, 0.6806, 0.6655, 0.6737, 0.6874, 0.6737, 0.6874, 0.6477, 0.6655, 0.6477, 0.6655, 0.638, 0.6874, 0.638, 0.6874, 0.612, 0.6655, 0.612, 0.6655, 0.6023, 0.6874, 0.6023, 0.6874, 0.6834, 0.6655, 0.6834, 0.6655, 0.6806, 0.6874, 0.6806, 0.3126, 0.7191, 0.3345, 0.7191, 0.3345, 0.7451, 0.3126, 0.7451, 0.3126, 0.5, 0.3345, 0.5, 0.3345, 0.5049, 0.3126, 0.5049, 0.6874, 0.7191, 0.6655, 0.7191, 0.6655, 0.7094, 0.6874, 0.7094, 0.6874, 0.5694, 0.6655, 0.5694, 0.6655, 0.5666, 0.6874, 0.5666, 0.6874, 0.5406, 0.6655, 0.5406, 0.6655, 0.5309, 0.6874, 0.5309, 0.3126, 0.6834, 0.3345, 0.6834, 0.3345, 0.7094, 0.3126, 0.7094, 0.3126, 0.6477, 0.3345, 0.6477, 0.3345, 0.6737, 0.3126, 0.6737, 0.3126, 0.612, 0.3345, 0.612, 0.3345, 0.6221, 0.3126, 0.6221, 0.3126, 0.5763, 0.3345, 0.5763, 0.3345, 0.6023, 0.3126, 0.6023, 0.3126, 0.5406, 0.3345, 0.5406, 0.3345, 0.5666, 0.3126, 0.5666, 0.3126, 0.5049, 0.3345, 0.5049, 0.3345, 0.5309, 0.3126, 0.5309, 0.3126, 0.7451, 0.3345, 0.7451, 0.3345, 0.75, 0.3126, 0.75, 0.625, 0.8124, 0.625, 0.7905, 0.625, 0.7905, 0.625, 0.8124, 0.375, 0.4376, 0.625, 0.4376, 0.625, 0.4595, 0.375, 0.4595, 0.6559, 0.6279, 0.6655, 0.6279, 0.6655, 0.638, 0.6559, 0.638, 0.3441, 0.6279, 0.3345, 0.6279, 0.3345, 0.6221, 0.3441, 0.6221, 0.6559, 0.5694, 0.6655, 0.5694, 0.6655, 0.5694, 0.6559, 0.5694, 0.6559, 0.6477, 0.6655, 0.6477, 0.6655, 0.6737, 0.6559, 0.6737, 0.6559, 0.612, 0.6655, 0.612, 0.6655, 0.6221, 0.6559, 0.6221, 0.6559, 0.5763, 0.6655, 0.5763, 0.6655, 0.6023, 0.6559, 0.6023, 0.3441, 0.5763, 0.3345, 0.5763, 0.3345, 0.5694, 0.3441, 0.5694, 0.3441, 0.6834, 0.3345, 0.6834, 0.3345, 0.6806, 0.3441, 0.6806, 0.6559, 0.7191, 0.6655, 0.7191, 0.6655, 0.7451, 0.6559, 0.7451, 0.6559, 0.5, 0.6655, 0.5, 0.6655, 0.5049, 0.6559, 0.5049, 0.3441, 0.7191, 0.3345, 0.7191, 0.3345, 0.7094, 0.3441, 0.7094, 0.3441, 0.6806, 0.3345, 0.6806, 0.3345, 0.6737, 0.3441, 0.6737, 0.3441, 0.6477, 0.3345, 0.6477, 0.3345, 0.638, 0.3441, 0.638, 0.3441, 0.612, 0.3345, 0.612, 0.3345, 0.6023, 0.3441, 0.6023, 0.3441, 0.5694, 0.3345, 0.5694, 0.3345, 0.5666, 0.3441, 0.5666, 0.3441, 0.5406, 0.3345, 0.5406, 0.3345, 0.5309, 0.3441, 0.5309, 0.6559, 0.5049, 0.6655, 0.5049, 0.6655, 0.5309, 0.6559, 0.5309, 0.6559, 0.7451, 0.6655, 0.7451, 0.6655, 0.75, 0.6559, 0.75, 0.6559, 0.6834, 0.6655, 0.6834, 0.6655, 0.7094, 0.6559, 0.7094, 0.6559, 0.5406, 0.6655, 0.5406, 0.6655, 0.5666, 0.6559, 0.5666, 0.625, 0.4691, 0.625, 0.4595, 0.625, 0.4595, 0.625, 0.4691, 0.375, 0.7809, 0.625, 0.7809, 0.625, 0.7905, 0.375, 0.7905, 0.7471, 0.6279, 0.7212, 0.6279, 0.7212, 0.6221, 0.7471, 0.6221, 0.2884, 0.6279, 0.2788, 0.6279, 0.2788, 0.6221, 0.2884, 0.6221, 0.7471, 0.6279, 0.7471, 0.638, 0.7212, 0.638, 0.7212, 0.6279, 0.2884, 0.6279, 0.2884, 0.638, 0.2788, 0.638, 0.2788, 0.6279, 0.7471, 0.5763, 0.7212, 0.5763, 0.7212, 0.5694, 0.7471, 0.5694, 0.2884, 0.5763, 0.2788, 0.5763, 0.2788, 0.5694, 0.2884, 0.5694, 0.7471, 0.6834, 0.7212, 0.6834, 0.7212, 0.6806, 0.7471, 0.6806, 0.2884, 0.6834, 0.2788, 0.6834, 0.2788, 0.6806, 0.2884, 0.6806, 0.7471, 0.7191, 0.7471, 0.7451, 0.7212, 0.7451, 0.7212, 0.7191, 0.2884, 0.7191, 0.2884, 0.7451, 0.2788, 0.7451, 0.2788, 0.7191, 0.7471, 0.5, 0.7471, 0.5049, 0.7212, 0.5049, 0.7212, 0.5, 0.2884, 0.5, 0.2884, 0.5049, 0.2788, 0.5049, 0.2788, 0.5, 0.2884, 0.7191, 0.2788, 0.7191, 0.2788, 0.7094, 0.2884, 0.7094, 0.2884, 0.6806, 0.2788, 0.6806, 0.2788, 0.6737, 0.2884, 0.6737, 0.2884, 0.6477, 0.2788, 0.6477, 0.2788, 0.638, 0.2884, 0.638, 0.2884, 0.612, 0.2788, 0.612, 0.2788, 0.6023, 0.2884, 0.6023, 0.2884, 0.5694, 0.2788, 0.5694, 0.2788, 0.5666, 0.2884, 0.5666, 0.2884, 0.5406, 0.2788, 0.5406, 0.2788, 0.5309, 0.2884, 0.5309, 0.7471, 0.7191, 0.7212, 0.7191, 0.7212, 0.7094, 0.7471, 0.7094, 0.7471, 0.6806, 0.7212, 0.6806, 0.7212, 0.6737, 0.7471, 0.6737, 0.7471, 0.6477, 0.7212, 0.6477, 0.7212, 0.638, 0.7471, 0.638, 0.7471, 0.612, 0.7212, 0.612, 0.7212, 0.6023, 0.7471, 0.6023, 0.7471, 0.5694, 0.7212, 0.5694, 0.7212, 0.5666, 0.7471, 0.5666, 0.7471, 0.5406, 0.7212, 0.5406, 0.7212, 0.5309, 0.7471, 0.5309, 0.2884, 0.612, 0.2884, 0.6221, 0.2788, 0.6221, 0.2788, 0.612, 0.2884, 0.7451, 0.2884, 0.75, 0.2788, 0.75, 0.2788, 0.7451, 0.2884, 0.6834, 0.2884, 0.7094, 0.2788, 0.7094, 0.2788, 0.6834, 0.2884, 0.6477, 0.2884, 0.6737, 0.2788, 0.6737, 0.2788, 0.6477, 0.2884, 0.5763, 0.2884, 0.6023, 0.2788, 0.6023, 0.2788, 0.5763, 0.2884, 0.5406, 0.2884, 0.5666, 0.2788, 0.5666, 0.2788, 0.5406, 0.7471, 0.5763, 0.7471, 0.6023, 0.7212, 0.6023, 0.7212, 0.5763, 0.7471, 0.6834, 0.7471, 0.7094, 0.7212, 0.7094, 0.7212, 0.6834, 0.7471, 0.6477, 0.7471, 0.6737, 0.7212, 0.6737, 0.7212, 0.6477, 0.7471, 0.612, 0.7471, 0.6221, 0.7212, 0.6221, 0.7212, 0.612, 0.7471, 0.5406, 0.7471, 0.5666, 0.7212, 0.5666, 0.7212, 0.5406, 0.625, 0.3779, 0.625, 0.4038, 0.375, 0.4038, 0.375, 0.3779, 0.7471, 0.7451, 0.7471, 0.75, 0.7212, 0.75, 0.7212, 0.7451, 0.2884, 0.5049, 0.2884, 0.5309, 0.2788, 0.5309, 0.2788, 0.5049, 0.7471, 0.5049, 0.7471, 0.5309, 0.7212, 0.5309, 0.7212, 0.5049, 0.625, 0.8366, 0.625, 0.8462, 0.375, 0.8462, 0.375, 0.8366, 0.625, 0.8194, 0.625, 0.8366, 0.375, 0.8366, 0.375, 0.8194, 0.3056, 0.5049, 0.3056, 0.5309, 0.2884, 0.5309, 0.2884, 0.5049, 0.3056, 0.5406, 0.3056, 0.5666, 0.2884, 0.5666, 0.2884, 0.5406, 0.3056, 0.5763, 0.3056, 0.6023, 0.2884, 0.6023, 0.2884, 0.5763, 0.3056, 0.6477, 0.3056, 0.6737, 0.2884, 0.6737, 0.2884, 0.6477, 0.3056, 0.6834, 0.3056, 0.7094, 0.2884, 0.7094, 0.2884, 0.6834, 0.3056, 0.7451, 0.3056, 0.75, 0.2884, 0.75, 0.2884, 0.7451, 0.3056, 0.612, 0.3056, 0.6221, 0.2884, 0.6221, 0.2884, 0.612, 0.3056, 0.5406, 0.2884, 0.5406, 0.2884, 0.5309, 0.3056, 0.5309, 0.3056, 0.5694, 0.2884, 0.5694, 0.2884, 0.5666, 0.3056, 0.5666, 0.3056, 0.612, 0.2884, 0.612, 0.2884, 0.6023, 0.3056, 0.6023, 0.3056, 0.6477, 0.2884, 0.6477, 0.2884, 0.638, 0.3056, 0.638, 0.3056, 0.6806, 0.2884, 0.6806, 0.2884, 0.6737, 0.3056, 0.6737, 0.3056, 0.7191, 0.2884, 0.7191, 0.2884, 0.7094, 0.3056, 0.7094, 0.3056, 0.5, 0.3056, 0.5049, 0.2884, 0.5049, 0.2884, 0.5, 0.3056, 0.7191, 0.3056, 0.7451, 0.2884, 0.7451, 0.2884, 0.7191, 0.3056, 0.6834, 0.2884, 0.6834, 0.2884, 0.6806, 0.3056, 0.6806, 0.3056, 0.5763, 0.2884, 0.5763, 0.2884, 0.5694, 0.3056, 0.5694, 0.3056, 0.6279, 0.3056, 0.638, 0.2884, 0.638, 0.2884, 0.6279, 0.3056, 0.6279, 0.2884, 0.6279, 0.2884, 0.6221, 0.3056, 0.6221, 0.7212, 0.6279, 0.7116, 0.6279, 0.7116, 0.6221, 0.7212, 0.6221, 0.7212, 0.6279, 0.7212, 0.638, 0.7116, 0.638, 0.7116, 0.6279, 0.7212, 0.5763, 0.7116, 0.5763, 0.7116, 0.5694, 0.7212, 0.5694, 0.7212, 0.6834, 0.7116, 0.6834, 0.7116, 0.6806, 0.7212, 0.6806, 0.7212, 0.7191, 0.7212, 0.7451, 0.7116, 0.7451, 0.7116, 0.7191, 0.7212, 0.5, 0.7212, 0.5049, 0.7116, 0.5049, 0.7116, 0.5, 0.7212, 0.7191, 0.7116, 0.7191, 0.7116, 0.7094, 0.7212, 0.7094, 0.7212, 0.6806, 0.7116, 0.6806, 0.7116, 0.6737, 0.7212, 0.6737, 0.7212, 0.6477, 0.7116, 0.6477, 0.7116, 0.638, 0.7212, 0.638, 0.7212, 0.612, 0.7116, 0.612, 0.7116, 0.6023, 0.7212, 0.6023, 0.7212, 0.5694, 0.7116, 0.5694, 0.7116, 0.5666, 0.7212, 0.5666, 0.7212, 0.5406, 0.7116, 0.5406, 0.7116, 0.5309, 0.7212, 0.5309, 0.7212, 0.5763, 0.7212, 0.6023, 0.7116, 0.6023, 0.7116, 0.5763, 0.7212, 0.6834, 0.7212, 0.7094, 0.7116, 0.7094, 0.7116, 0.6834, 0.7212, 0.6477, 0.7212, 0.6737, 0.7116, 0.6737, 0.7116, 0.6477, 0.7212, 0.612, 0.7212, 0.6221, 0.7116, 0.6221, 0.7116, 0.612, 0.7212, 0.5406, 0.7212, 0.5666, 0.7116, 0.5666, 0.7116, 0.5406, 0.625, 0.4038, 0.625, 0.4134, 0.375, 0.4134, 0.375, 0.4038, 0.7212, 0.7451, 0.7212, 0.75, 0.7116, 0.75, 0.7116, 0.7451, 0.7212, 0.5049, 0.7212, 0.5309, 0.7116, 0.5309, 0.7116, 0.5049, 0.375, 0.4306, 0.625, 0.4306, 0.625, 0.4376, 0.375, 0.4376, 0.625, 0.8194, 0.625, 0.8124, 0.625, 0.8124, 0.625, 0.8194, 0.3056, 0.7451, 0.3126, 0.7451, 0.3126, 0.75, 0.3056, 0.75, 0.3056, 0.5049, 0.3126, 0.5049, 0.3126, 0.5309, 0.3056, 0.5309, 0.3056, 0.5406, 0.3126, 0.5406, 0.3126, 0.5666, 0.3056, 0.5666, 0.3056, 0.5763, 0.3126, 0.5763, 0.3126, 0.6023, 0.3056, 0.6023, 0.3056, 0.612, 0.3126, 0.612, 0.3126, 0.6221, 0.3056, 0.6221, 0.3056, 0.6477, 0.3126, 0.6477, 0.3126, 0.6737, 0.3056, 0.6737, 0.3056, 0.6834, 0.3126, 0.6834, 0.3126, 0.7094, 0.3056, 0.7094, 0.6944, 0.5406, 0.6874, 0.5406, 0.6874, 0.5309, 0.6944, 0.5309, 0.6944, 0.5694, 0.6874, 0.5694, 0.6874, 0.5666, 0.6944, 0.5666, 0.6944, 0.7191, 0.6874, 0.7191, 0.6874, 0.7094, 0.6944, 0.7094, 0.3056, 0.5, 0.3126, 0.5, 0.3126, 0.5049, 0.3056, 0.5049, 0.3056, 0.7191, 0.3126, 0.7191, 0.3126, 0.7451, 0.3056, 0.7451, 0.6944, 0.6834, 0.6874, 0.6834, 0.6874, 0.6806, 0.6944, 0.6806, 0.6944, 0.612, 0.6874, 0.612, 0.6874, 0.6023, 0.6944, 0.6023, 0.6944, 0.6477, 0.6874, 0.6477, 0.6874, 0.638, 0.6944, 0.638, 0.6944, 0.6806, 0.6874, 0.6806, 0.6874, 0.6737, 0.6944, 0.6737, 0.6944, 0.5763, 0.6874, 0.5763, 0.6874, 0.5694, 0.6944, 0.5694, 0.6944, 0.6806, 0.6874, 0.6806, 0.6874, 0.6806, 0.6944, 0.6806, 0.3056, 0.6279, 0.3126, 0.6279, 0.3126, 0.638, 0.3056, 0.638, 0.6944, 0.6279, 0.6874, 0.6279, 0.6874, 0.6221, 0.6944, 0.6221, 0.6655, 0.6279, 0.6874, 0.6279, 0.6874, 0.638, 0.6655, 0.638, 0.3345, 0.6279, 0.3126, 0.6279, 0.3126, 0.6221, 0.3345, 0.6221, 0.6655, 0.5694, 0.6874, 0.5694, 0.6874, 0.5694, 0.6655, 0.5694, 0.6655, 0.6477, 0.6874, 0.6477, 0.6874, 0.6737, 0.6655, 0.6737, 0.6655, 0.612, 0.6874, 0.612, 0.6874, 0.6221, 0.6655, 0.6221, 0.6655, 0.5763, 0.6874, 0.5763, 0.6874, 0.6023, 0.6655, 0.6023, 0.3345, 0.5763, 0.3126, 0.5763, 0.3126, 0.5694, 0.3345, 0.5694, 0.3345, 0.6834, 0.3126, 0.6834, 0.3126, 0.6806, 0.3345, 0.6806, 0.6655, 0.7191, 0.6874, 0.7191, 0.6874, 0.7451, 0.6655, 0.7451, 0.6655, 0.5, 0.6874, 0.5, 0.6874, 0.5049, 0.6655, 0.5049, 0.3345, 0.7191, 0.3126, 0.7191, 0.3126, 0.7094, 0.3345, 0.7094, 0.3345, 0.6806, 0.3126, 0.6806, 0.3126, 0.6737, 0.3345, 0.6737, 0.3345, 0.6477, 0.3126, 0.6477, 0.3126, 0.638, 0.3345, 0.638, 0.3345, 0.612, 0.3126, 0.612, 0.3126, 0.6023, 0.3345, 0.6023, 0.3345, 0.5694, 0.3126, 0.5694, 0.3126, 0.5666, 0.3345, 0.5666, 0.3345, 0.5406, 0.3126, 0.5406, 0.3126, 0.5309, 0.3345, 0.5309, 0.6655, 0.5049, 0.6874, 0.5049, 0.6874, 0.5309, 0.6655, 0.5309, 0.6655, 0.7451, 0.6874, 0.7451, 0.6874, 0.75, 0.6655, 0.75, 0.6655, 0.6834, 0.6874, 0.6834, 0.6874, 0.7094, 0.6655, 0.7094, 0.6655, 0.5406, 0.6874, 0.5406, 0.6874, 0.5666, 0.6655, 0.5666, 0.625, 0.4595, 0.625, 0.4376, 0.625, 0.4376, 0.625, 0.4595, 0.375, 0.7905, 0.625, 0.7905, 0.625, 0.8124, 0.375, 0.8124])
me_cube.materials.append(mat_material_004)
me_cube.materials.append(mat_material_005)
me_cube.materials.append(mat_material_006)
me_cube.use_remesh_fix_poles = True
me_cube.use_remesh_preserve_attributes = False
me_cube.use_mirror_vertex_groups = False
me_cube.update()

# ---- objects
ob_cube_001 = bpy.data.objects.new('Cube.001', me_cube)

# ---- transforms, parenting, visibility, modifiers, constraints
ob_cube_001.location = (0.0, 0.0, 0.0)
ob_cube_001.lineart.crease_threshold = 0.0

# ---- collection membership
col_collection.objects.link(ob_cube_001)

# ---- scene / render settings (as saved in the file)
scene.frame_start = 1; scene.frame_end = 250; scene.frame_set(32)
scene.render.engine = 'BLENDER_EEVEE_NEXT'
scene.cycles.use_denoising = False
scene.cycles.samples = 128
scene.cycles.sampling_pattern = 'TABULATED_SOBOL'
scene.cycles.use_adaptive_sampling = False
scene.cycles.use_light_tree = False
scene.view_settings.view_transform = 'Filmic'
bpy.context.view_layer.update()

# ---- added for rendering (the .blend has no active camera and no usable light): camera, sun
cam_auto = bpy.data.cameras.new('AutoCamera')
cam_auto.lens = 50.0
cam_auto.sensor_width = 36.0
cam_auto.clip_end = 1000.0
ob_auto_camera = bpy.data.objects.new('AutoCamera', cam_auto)
scene.collection.objects.link(ob_auto_camera)
ob_auto_camera.location = (23.553, -28.2636, 18.8924)
ob_auto_camera.rotation_euler = (1.09748, -7.21219e-08, 0.694738)
scene.camera = ob_auto_camera
light_auto_sun = bpy.data.lights.new('AutoSun', 'SUN')
light_auto_sun.energy = 3.0
light_auto_sun.angle = 0.0523599
ob_auto_sun = bpy.data.objects.new('AutoSun', light_auto_sun)
scene.collection.objects.link(ob_auto_sun)
ob_auto_sun.rotation_euler = (0.872665, 0.174533, 0.523599)
bpy.context.view_layer.update()
